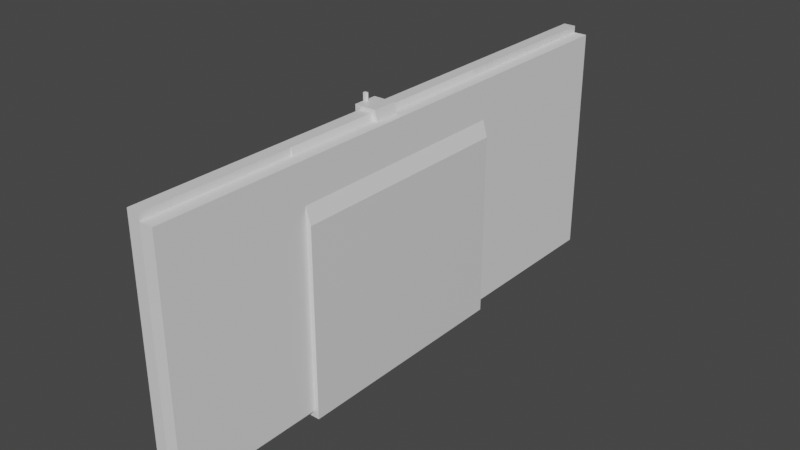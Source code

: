 # Source: watch-mount-v2.blend  (saved by Blender 4.1.24; exported with 4.5.12 LTS)
import bpy
from mathutils import Matrix  # noqa: F401  (used for matrix-valued properties, if any)

bpy.ops.wm.read_factory_settings(use_empty=True)
scene = bpy.context.scene
scene.name = 'Scene'

# ---- materials (node trees are filled in below, after node groups)
mat_material = bpy.data.materials.new('Material')
mat_material.alpha_threshold = 0.0
mat_material.use_transparent_shadow = False
mat_material.line_color = (0.0, 0.0, 0.0, 1.0)

# ---- material node trees
mat_material.use_nodes = True; mat_material.node_tree.nodes.clear()
_N = mat_material.node_tree.nodes; _L = mat_material.node_tree.links
n0 = _N.new('ShaderNodeOutputMaterial'); n0.name = 'Material Output'; n0.location = (300, 300)
n1 = _N.new('ShaderNodeBsdfPrincipled'); n1.name = 'Principled BSDF'; n1.location = (10, 300)
n1.distribution = 'GGX'
n1.subsurface_method = 'RANDOM_WALK_SKIN'
n1.inputs[2].default_value = 0.4
n1.inputs[3].default_value = 1.45
n1.inputs[27].default_value = (0.0, 0.0, 0.0, 1.0)
n1.inputs[28].default_value = 1.0
_L.new(n1.outputs[0], n0.inputs[0])
n0.is_active_output = True

# ---- world
world_world = bpy.data.worlds.new('World'); scene.world = world_world
world_world.use_nodes = True; world_world.node_tree.nodes.clear()
_N = world_world.node_tree.nodes; _L = world_world.node_tree.links
n0 = _N.new('ShaderNodeOutputWorld'); n0.name = 'World Output'; n0.location = (300, 300)
n1 = _N.new('ShaderNodeBackground'); n1.name = 'Background'; n1.location = (10, 300)
n1.inputs[0].default_value = (0.05088, 0.05088, 0.05088, 1.0)
_L.new(n1.outputs[0], n0.inputs[0])
n0.is_active_output = True
world_world.color = (0.05088, 0.05088, 0.05088)
world_world.use_sun_shadow = False
world_world.sun_shadow_jitter_overblur = 0.0

# ---- meshes
me_cube = bpy.data.meshes.new('Cube')
me_cube.from_pydata([(0.9207, 0.3, 1.0), (1.732, 0.3, -5.0), (0.9207, -0.3, 1.0), (1.732, -0.3, -5.0), (-1.0, 0.3, 1.0), (-1.0, 0.3, -5.0), (-1.0, -0.3, 1.0), (-1.0, -0.3, -5.0), (1.625, 0.2669, 1.22)], [], [(0, 4, 6, 2), (3, 2, 6, 7), (7, 6, 4, 5), (5, 1, 3, 7), (1, 0, 2, 3), (5, 4, 0, 1)])
_uv = me_cube.uv_layers.new(name='UVMap')
_uv.uv.foreach_set('vector', [0.625, 0.5, 0.875, 0.5, 0.875, 0.75, 0.625, 0.75, 0.375, 0.75, 0.625, 0.75, 0.625, 1.0, 0.375, 1.0, 0.375, 0.0, 0.625, 0.0, 0.625, 0.25, 0.375, 0.25, 0.125, 0.5, 0.375, 0.5, 0.375, 0.75, 0.125, 0.75, 0.375, 0.5, 0.625, 0.5, 0.625, 0.75, 0.375, 0.75, 0.375, 0.25, 0.625, 0.25, 0.625, 0.5, 0.375, 0.5])
me_cube.materials.append(mat_material)
me_cube.use_mirror_vertex_groups = False
me_cube.update()
me_cube_005 = bpy.data.meshes.new('Cube.005')
me_cube_005.from_pydata([(1.0, 1.0, 1.0), (1.0, 1.0, -1.0), (1.0, -0.8333, 1.0), (1.0, -0.8333, -1.0), (-1.0, 1.0, 1.0), (-1.0, 1.0, -1.0), (-1.0, -0.8333, 1.0), (-1.0, -0.8333, -1.0), (1.0, 1.0, -1.0), (1.0, -0.8333, -1.0)], [(9, 8)], [(0, 4, 6, 2), (3, 2, 6, 7), (7, 6, 4, 5), (5, 1, 3, 7), (1, 0, 2, 3), (5, 4, 0, 1)])
_uv = me_cube_005.uv_layers.new(name='UVMap')
_uv.uv.foreach_set('vector', [0.625, 0.5, 0.875, 0.5, 0.875, 0.75, 0.625, 0.75, 0.375, 0.75, 0.625, 0.75, 0.625, 1.0, 0.375, 1.0, 0.375, 0.0, 0.625, 0.0, 0.625, 0.25, 0.375, 0.25, 0.125, 0.5, 0.375, 0.5, 0.375, 0.75, 0.125, 0.75, 0.375, 0.5, 0.625, 0.5, 0.625, 0.75, 0.375, 0.75, 0.375, 0.25, 0.625, 0.25, 0.625, 0.5, 0.375, 0.5])
me_cube_005.materials.append(mat_material)
me_cube_005.use_mirror_vertex_groups = False
me_cube_005.update()
me_cube_006 = bpy.data.meshes.new('Cube.006')
me_cube_006.from_pydata([(1.0, 1.0, 1.0), (1.0, 1.0, -1.0), (1.0, -0.8333, 1.0), (1.0, -0.8333, -1.0), (-1.0, 1.0, 1.0), (-1.0, 1.0, -1.0), (-1.0, -0.8333, 1.0), (-1.0, -0.8333, -1.0), (1.0, 1.0, -1.0), (1.0, -0.8333, -1.0)], [(9, 8)], [(0, 4, 6, 2), (3, 2, 6, 7), (7, 6, 4, 5), (5, 1, 3, 7), (1, 0, 2, 3), (5, 4, 0, 1)])
_uv = me_cube_006.uv_layers.new(name='UVMap')
_uv.uv.foreach_set('vector', [0.625, 0.5, 0.875, 0.5, 0.875, 0.75, 0.625, 0.75, 0.375, 0.75, 0.625, 0.75, 0.625, 1.0, 0.375, 1.0, 0.375, 0.0, 0.625, 0.0, 0.625, 0.25, 0.375, 0.25, 0.125, 0.5, 0.375, 0.5, 0.375, 0.75, 0.125, 0.75, 0.375, 0.5, 0.625, 0.5, 0.625, 0.75, 0.375, 0.75, 0.375, 0.25, 0.625, 0.25, 0.625, 0.5, 0.375, 0.5])
me_cube_006.materials.append(mat_material)
me_cube_006.use_mirror_vertex_groups = False
me_cube_006.update()
me_cube_007 = bpy.data.meshes.new('Cube.007')
me_cube_007.from_pydata([(-0.034, -0.034, -0.034), (-0.034, -0.034, 0.034), (-0.034, 0.034, -0.034), (-0.034, 0.034, 0.034), (0.034, -0.034, -0.034), (-0.034, -0.034, 0.034), (0.034, 0.034, -0.034), (-0.034, 0.034, 0.034)], [], [(0, 1, 3, 2), (2, 3, 7, 6), (6, 7, 5, 4), (4, 5, 1, 0), (2, 6, 4, 0), (7, 3, 1, 5)])
_uv = me_cube_007.uv_layers.new(name='UVMap')
_uv.uv.foreach_set('vector', [0.375, 0.0, 0.625, 0.0, 0.625, 0.25, 0.375, 0.25, 0.375, 0.25, 0.625, 0.25, 0.625, 0.5, 0.375, 0.5, 0.375, 0.5, 0.625, 0.5, 0.625, 0.75, 0.375, 0.75, 0.375, 0.75, 0.625, 0.75, 0.625, 1.0, 0.375, 1.0, 0.125, 0.5, 0.375, 0.5, 0.375, 0.75, 0.125, 0.75, 0.625, 0.5, 0.875, 0.5, 0.875, 0.75, 0.625, 0.75])
me_cube_007.update()
me_cylinder_002 = bpy.data.meshes.new('Cylinder.002')
me_cylinder_002.from_pydata([(0.0, 0.01385, -0.003325), (0.0, 0.01385, 0.003325), (0.0006793, 0.01383, -0.003325), (0.0006793, 0.01383, 0.003325), (0.001357, 0.01378, -0.003325), (0.001357, 0.01378, 0.003325), (0.002031, 0.0137, -0.003325), (0.002031, 0.0137, 0.003325), (0.002701, 0.01358, -0.003325), (0.002701, 0.01358, 0.003325), (0.003364, 0.01343, -0.003325), (0.003364, 0.01343, 0.003325), (0.004019, 0.01325, -0.003325), (0.004019, 0.01325, 0.003325), (0.004664, 0.01304, -0.003325), (0.004664, 0.01304, 0.003325), (0.005298, 0.01279, -0.003325), (0.005298, 0.01279, 0.003325), (0.00592, 0.01252, -0.003325), (0.00592, 0.01252, 0.003325), (0.006526, 0.01221, -0.003325), (0.006526, 0.01221, 0.003325), (0.007118, 0.01188, -0.003325), (0.007118, 0.01188, 0.003325), (0.007692, 0.01151, -0.003325), (0.007692, 0.01151, 0.003325), (0.008247, 0.01112, -0.003325), (0.008247, 0.01112, 0.003325), (0.008783, 0.0107, -0.003325), (0.008783, 0.0107, 0.003325), (0.009298, 0.01026, -0.003325), (0.009298, 0.01026, 0.003325), (0.00979, 0.00979, -0.003325), (0.00979, 0.00979, 0.003325), (0.01026, 0.009298, -0.003325), (0.01026, 0.009298, 0.003325), (0.0107, 0.008783, -0.003325), (0.0107, 0.008783, 0.003325), (0.01112, 0.008247, -0.003325), (0.01112, 0.008247, 0.003325), (0.01151, 0.007692, -0.003325), (0.01151, 0.007692, 0.003325), (0.01188, 0.007118, -0.003325), (0.01188, 0.007118, 0.003325), (0.01221, 0.006526, -0.003325), (0.01221, 0.006526, 0.003325), (0.01252, 0.00592, -0.003325), (0.01252, 0.00592, 0.003325), (0.01279, 0.005298, -0.003325), (0.01279, 0.005298, 0.003325), (0.01304, 0.004664, -0.003325), (0.01304, 0.004664, 0.003325), (0.01325, 0.004019, -0.003325), (0.01325, 0.004019, 0.003325), (0.01343, 0.003364, -0.003325), (0.01343, 0.003364, 0.003325), (0.01358, 0.002701, -0.003325), (0.01358, 0.002701, 0.003325), (0.0137, 0.002031, -0.003325), (0.0137, 0.002031, 0.003325), (0.01378, 0.001357, -0.003325), (0.01378, 0.001357, 0.003325), (0.01383, 0.0006793, -0.003325), (0.01383, 0.0006793, 0.003325), (0.01385, 0.0, -0.003325), (0.01385, 0.0, 0.003325), (0.01383, -0.0006793, -0.003325), (0.01383, -0.0006793, 0.003325), (0.01378, -0.001357, -0.003325), (0.01378, -0.001357, 0.003325), (0.0137, -0.002031, -0.003325), (0.0137, -0.002031, 0.003325), (0.01358, -0.002701, -0.003325), (0.01358, -0.002701, 0.003325), (0.01343, -0.003364, -0.003325), (0.01343, -0.003364, 0.003325), (0.01325, -0.004019, -0.003325), (0.01325, -0.004019, 0.003325), (0.01304, -0.004664, -0.003325), (0.01304, -0.004664, 0.003325), (0.01279, -0.005298, -0.003325), (0.01279, -0.005298, 0.003325), (0.01252, -0.00592, -0.003325), (0.01252, -0.00592, 0.003325), (0.01221, -0.006526, -0.003325), (0.01221, -0.006526, 0.003325), (0.01188, -0.007118, -0.003325), (0.01188, -0.007118, 0.003325), (0.01151, -0.007692, -0.003325), (0.01151, -0.007692, 0.003325), (0.01112, -0.008247, -0.003325), (0.01112, -0.008247, 0.003325), (0.0107, -0.008783, -0.003325), (0.0107, -0.008783, 0.003325), (0.01026, -0.009298, -0.003325), (0.01026, -0.009298, 0.003325), (0.00979, -0.00979, -0.003325), (0.00979, -0.00979, 0.003325), (0.009298, -0.01026, -0.003325), (0.009298, -0.01026, 0.003325), (0.008783, -0.0107, -0.003325), (0.008783, -0.0107, 0.003325), (0.008247, -0.01112, -0.003325), (0.008247, -0.01112, 0.003325), (0.007692, -0.01151, -0.003325), (0.007692, -0.01151, 0.003325), (0.007118, -0.01188, -0.003325), (0.007118, -0.01188, 0.003325), (0.006526, -0.01221, -0.003325), (0.006526, -0.01221, 0.003325), (0.00592, -0.01252, -0.003325), (0.00592, -0.01252, 0.003325), (0.005298, -0.01279, -0.003325), (0.005298, -0.01279, 0.003325), (0.004664, -0.01304, -0.003325), (0.004664, -0.01304, 0.003325), (0.004019, -0.01325, -0.003325), (0.004019, -0.01325, 0.003325), (0.003364, -0.01343, -0.003325), (0.003364, -0.01343, 0.003325), (0.002701, -0.01358, -0.003325), (0.002701, -0.01358, 0.003325), (0.002031, -0.0137, -0.003325), (0.002031, -0.0137, 0.003325), (0.001357, -0.01378, -0.003325), (0.001357, -0.01378, 0.003325), (0.0006793, -0.01383, -0.003325), (0.0006793, -0.01383, 0.003325), (0.0, -0.01385, -0.003325), (0.0, -0.01385, 0.003325), (-0.0006793, -0.01383, -0.003325), (-0.0006793, -0.01383, 0.003325), (-0.001357, -0.01378, -0.003325), (-0.001357, -0.01378, 0.003325), (-0.002031, -0.0137, -0.003325), (-0.002031, -0.0137, 0.003325), (-0.002701, -0.01358, -0.003325), (-0.002701, -0.01358, 0.003325), (-0.003364, -0.01343, -0.003325), (-0.003364, -0.01343, 0.003325), (-0.004019, -0.01325, -0.003325), (-0.004019, -0.01325, 0.003325), (-0.004664, -0.01304, -0.003325), (-0.004664, -0.01304, 0.003325), (-0.005298, -0.01279, -0.003325), (-0.005298, -0.01279, 0.003325), (-0.00592, -0.01252, -0.003325), (-0.00592, -0.01252, 0.003325), (-0.006526, -0.01221, -0.003325), (-0.006526, -0.01221, 0.003325), (-0.007118, -0.01188, -0.003325), (-0.007118, -0.01188, 0.003325), (-0.007692, -0.01151, -0.003325), (-0.007692, -0.01151, 0.003325), (-0.008247, -0.01112, -0.003325), (-0.008247, -0.01112, 0.003325), (-0.008783, -0.0107, -0.003325), (-0.008783, -0.0107, 0.003325), (-0.009298, -0.01026, -0.003325), (-0.009298, -0.01026, 0.003325), (-0.00979, -0.00979, -0.003325), (-0.00979, -0.00979, 0.003325), (-0.01026, -0.009298, -0.003325), (-0.01026, -0.009298, 0.003325), (-0.0107, -0.008783, -0.003325), (-0.0107, -0.008783, 0.003325), (-0.01112, -0.008247, -0.003325), (-0.01112, -0.008247, 0.003325), (-0.01151, -0.007692, -0.003325), (-0.01151, -0.007692, 0.003325), (-0.01188, -0.007118, -0.003325), (-0.01188, -0.007118, 0.003325), (-0.01221, -0.006526, -0.003325), (-0.01221, -0.006526, 0.003325), (-0.01252, -0.00592, -0.003325), (-0.01252, -0.00592, 0.003325), (-0.01279, -0.005298, -0.003325), (-0.01279, -0.005298, 0.003325), (-0.01304, -0.004664, -0.003325), (-0.01304, -0.004664, 0.003325), (-0.01325, -0.004019, -0.003325), (-0.01325, -0.004019, 0.003325), (-0.01343, -0.003364, -0.003325), (-0.01343, -0.003364, 0.003325), (-0.01358, -0.002701, -0.003325), (-0.01358, -0.002701, 0.003325), (-0.0137, -0.002031, -0.003325), (-0.0137, -0.002031, 0.003325), (-0.01378, -0.001357, -0.003325), (-0.01378, -0.001357, 0.003325), (-0.01383, -0.0006793, -0.003325), (-0.01383, -0.0006793, 0.003325), (-0.01385, 0.0, -0.003325), (-0.01385, 0.0, 0.003325), (-0.01383, 0.0006793, -0.003325), (-0.01383, 0.0006793, 0.003325), (-0.01378, 0.001357, -0.003325), (-0.01378, 0.001357, 0.003325), (-0.0137, 0.002031, -0.003325), (-0.0137, 0.002031, 0.003325), (-0.01358, 0.002701, -0.003325), (-0.01358, 0.002701, 0.003325), (-0.01343, 0.003364, -0.003325), (-0.01343, 0.003364, 0.003325), (-0.01325, 0.004019, -0.003325), (-0.01325, 0.004019, 0.003325), (-0.01304, 0.004664, -0.003325), (-0.01304, 0.004664, 0.003325), (-0.01279, 0.005298, -0.003325), (-0.01279, 0.005298, 0.003325), (-0.01252, 0.00592, -0.003325), (-0.01252, 0.00592, 0.003325), (-0.01221, 0.006526, -0.003325), (-0.01221, 0.006526, 0.003325), (-0.01188, 0.007118, -0.003325), (-0.01188, 0.007118, 0.003325), (-0.01151, 0.007692, -0.003325), (-0.01151, 0.007692, 0.003325), (-0.01112, 0.008247, -0.003325), (-0.01112, 0.008247, 0.003325), (-0.0107, 0.008783, -0.003325), (-0.0107, 0.008783, 0.003325), (-0.01026, 0.009298, -0.003325), (-0.01026, 0.009298, 0.003325), (-0.00979, 0.00979, -0.003325), (-0.00979, 0.00979, 0.003325), (-0.009298, 0.01026, -0.003325), (-0.009298, 0.01026, 0.003325), (-0.008783, 0.0107, -0.003325), (-0.008783, 0.0107, 0.003325), (-0.008247, 0.01112, -0.003325), (-0.008247, 0.01112, 0.003325), (-0.007692, 0.01151, -0.003325), (-0.007692, 0.01151, 0.003325), (-0.007118, 0.01188, -0.003325), (-0.007118, 0.01188, 0.003325), (-0.006526, 0.01221, -0.003325), (-0.006526, 0.01221, 0.003325), (-0.00592, 0.01252, -0.003325), (-0.00592, 0.01252, 0.003325), (-0.005298, 0.01279, -0.003325), (-0.005298, 0.01279, 0.003325), (-0.004664, 0.01304, -0.003325), (-0.004664, 0.01304, 0.003325), (-0.004019, 0.01325, -0.003325), (-0.004019, 0.01325, 0.003325), (-0.003364, 0.01343, -0.003325), (-0.003364, 0.01343, 0.003325), (-0.002701, 0.01358, -0.003325), (-0.002701, 0.01358, 0.003325), (-0.002031, 0.0137, -0.003325), (-0.002031, 0.0137, 0.003325), (-0.001357, 0.01378, -0.003325), (-0.001357, 0.01378, 0.003325), (-0.0006793, 0.01383, -0.003325), (-0.0006793, 0.01383, 0.003325)], [], [(0, 1, 3, 2), (2, 3, 5, 4), (4, 5, 7, 6), (6, 7, 9, 8), (8, 9, 11, 10), (10, 11, 13, 12), (12, 13, 15, 14), (14, 15, 17, 16), (16, 17, 19, 18), (18, 19, 21, 20), (20, 21, 23, 22), (22, 23, 25, 24), (24, 25, 27, 26), (26, 27, 29, 28), (28, 29, 31, 30), (30, 31, 33, 32), (32, 33, 35, 34), (34, 35, 37, 36), (36, 37, 39, 38), (38, 39, 41, 40), (40, 41, 43, 42), (42, 43, 45, 44), (44, 45, 47, 46), (46, 47, 49, 48), (48, 49, 51, 50), (50, 51, 53, 52), (52, 53, 55, 54), (54, 55, 57, 56), (56, 57, 59, 58), (58, 59, 61, 60), (60, 61, 63, 62), (62, 63, 65, 64), (64, 65, 67, 66), (66, 67, 69, 68), (68, 69, 71, 70), (70, 71, 73, 72), (72, 73, 75, 74), (74, 75, 77, 76), (76, 77, 79, 78), (78, 79, 81, 80), (80, 81, 83, 82), (82, 83, 85, 84), (84, 85, 87, 86), (86, 87, 89, 88), (88, 89, 91, 90), (90, 91, 93, 92), (92, 93, 95, 94), (94, 95, 97, 96), (96, 97, 99, 98), (98, 99, 101, 100), (100, 101, 103, 102), (102, 103, 105, 104), (104, 105, 107, 106), (106, 107, 109, 108), (108, 109, 111, 110), (110, 111, 113, 112), (112, 113, 115, 114), (114, 115, 117, 116), (116, 117, 119, 118), (118, 119, 121, 120), (120, 121, 123, 122), (122, 123, 125, 124), (124, 125, 127, 126), (126, 127, 129, 128), (128, 129, 131, 130), (130, 131, 133, 132), (132, 133, 135, 134), (134, 135, 137, 136), (136, 137, 139, 138), (138, 139, 141, 140), (140, 141, 143, 142), (142, 143, 145, 144), (144, 145, 147, 146), (146, 147, 149, 148), (148, 149, 151, 150), (150, 151, 153, 152), (152, 153, 155, 154), (154, 155, 157, 156), (156, 157, 159, 158), (158, 159, 161, 160), (160, 161, 163, 162), (162, 163, 165, 164), (164, 165, 167, 166), (166, 167, 169, 168), (168, 169, 171, 170), (170, 171, 173, 172), (172, 173, 175, 174), (174, 175, 177, 176), (176, 177, 179, 178), (178, 179, 181, 180), (180, 181, 183, 182), (182, 183, 185, 184), (184, 185, 187, 186), (186, 187, 189, 188), (188, 189, 191, 190), (190, 191, 193, 192), (192, 193, 195, 194), (194, 195, 197, 196), (196, 197, 199, 198), (198, 199, 201, 200), (200, 201, 203, 202), (202, 203, 205, 204), (204, 205, 207, 206), (206, 207, 209, 208), (208, 209, 211, 210), (210, 211, 213, 212), (212, 213, 215, 214), (214, 215, 217, 216), (216, 217, 219, 218), (218, 219, 221, 220), (220, 221, 223, 222), (222, 223, 225, 224), (224, 225, 227, 226), (226, 227, 229, 228), (228, 229, 231, 230), (230, 231, 233, 232), (232, 233, 235, 234), (234, 235, 237, 236), (236, 237, 239, 238), (238, 239, 241, 240), (240, 241, 243, 242), (242, 243, 245, 244), (244, 245, 247, 246), (246, 247, 249, 248), (248, 249, 251, 250), (250, 251, 253, 252), (3, 1, 255, 253, 251, 249, 247, 245, 243, 241, 239, 237, 235, 233, 231, 229, 227, 225, 223, 221, 219, 217, 215, 213, 211, 209, 207, 205, 203, 201, 199, 197, 195, 193, 191, 189, 187, 185, 183, 181, 179, 177, 175, 173, 171, 169, 167, 165, 163, 161, 159, 157, 155, 153, 151, 149, 147, 145, 143, 141, 139, 137, 135, 133, 131, 129, 127, 125, 123, 121, 119, 117, 115, 113, 111, 109, 107, 105, 103, 101, 99, 97, 95, 93, 91, 89, 87, 85, 83, 81, 79, 77, 75, 73, 71, 69, 67, 65, 63, 61, 59, 57, 55, 53, 51, 49, 47, 45, 43, 41, 39, 37, 35, 33, 31, 29, 27, 25, 23, 21, 19, 17, 15, 13, 11, 9, 7, 5), (252, 253, 255, 254), (254, 255, 1, 0), (0, 2, 4, 6, 8, 10, 12, 14, 16, 18, 20, 22, 24, 26, 28, 30, 32, 34, 36, 38, 40, 42, 44, 46, 48, 50, 52, 54, 56, 58, 60, 62, 64, 66, 68, 70, 72, 74, 76, 78, 80, 82, 84, 86, 88, 90, 92, 94, 96, 98, 100, 102, 104, 106, 108, 110, 112, 114, 116, 118, 120, 122, 124, 126, 128, 130, 132, 134, 136, 138, 140, 142, 144, 146, 148, 150, 152, 154, 156, 158, 160, 162, 164, 166, 168, 170, 172, 174, 176, 178, 180, 182, 184, 186, 188, 190, 192, 194, 196, 198, 200, 202, 204, 206, 208, 210, 212, 214, 216, 218, 220, 222, 224, 226, 228, 230, 232, 234, 236, 238, 240, 242, 244, 246, 248, 250, 252, 254)])
_uv = me_cylinder_002.uv_layers.new(name='UVMap')
_uv.uv.foreach_set('vector', [1.0, 0.5, 1.0, 1.0, 0.9922, 1.0, 0.9922, 0.5, 0.9922, 0.5, 0.9922, 1.0, 0.9844, 1.0, 0.9844, 0.5, 0.9844, 0.5, 0.9844, 1.0, 0.9766, 1.0, 0.9766, 0.5, 0.9766, 0.5, 0.9766, 1.0, 0.9688, 1.0, 0.9688, 0.5, 0.9688, 0.5, 0.9688, 1.0, 0.9609, 1.0, 0.9609, 0.5, 0.9609, 0.5, 0.9609, 1.0, 0.9531, 1.0, 0.9531, 0.5, 0.9531, 0.5, 0.9531, 1.0, 0.9453, 1.0, 0.9453, 0.5, 0.9453, 0.5, 0.9453, 1.0, 0.9375, 1.0, 0.9375, 0.5, 0.9375, 0.5, 0.9375, 1.0, 0.9297, 1.0, 0.9297, 0.5, 0.9297, 0.5, 0.9297, 1.0, 0.9219, 1.0, 0.9219, 0.5, 0.9219, 0.5, 0.9219, 1.0, 0.9141, 1.0, 0.9141, 0.5, 0.9141, 0.5, 0.9141, 1.0, 0.9062, 1.0, 0.9062, 0.5, 0.9062, 0.5, 0.9062, 1.0, 0.8984, 1.0, 0.8984, 0.5, 0.8984, 0.5, 0.8984, 1.0, 0.8906, 1.0, 0.8906, 0.5, 0.8906, 0.5, 0.8906, 1.0, 0.8828, 1.0, 0.8828, 0.5, 0.8828, 0.5, 0.8828, 1.0, 0.875, 1.0, 0.875, 0.5, 0.875, 0.5, 0.875, 1.0, 0.8672, 1.0, 0.8672, 0.5, 0.8672, 0.5, 0.8672, 1.0, 0.8594, 1.0, 0.8594, 0.5, 0.8594, 0.5, 0.8594, 1.0, 0.8516, 1.0, 0.8516, 0.5, 0.8516, 0.5, 0.8516, 1.0, 0.8438, 1.0, 0.8438, 0.5, 0.8438, 0.5, 0.8438, 1.0, 0.8359, 1.0, 0.8359, 0.5, 0.8359, 0.5, 0.8359, 1.0, 0.8281, 1.0, 0.8281, 0.5, 0.8281, 0.5, 0.8281, 1.0, 0.8203, 1.0, 0.8203, 0.5, 0.8203, 0.5, 0.8203, 1.0, 0.8125, 1.0, 0.8125, 0.5, 0.8125, 0.5, 0.8125, 1.0, 0.8047, 1.0, 0.8047, 0.5, 0.8047, 0.5, 0.8047, 1.0, 0.7969, 1.0, 0.7969, 0.5, 0.7969, 0.5, 0.7969, 1.0, 0.7891, 1.0, 0.7891, 0.5, 0.7891, 0.5, 0.7891, 1.0, 0.7812, 1.0, 0.7812, 0.5, 0.7812, 0.5, 0.7812, 1.0, 0.7734, 1.0, 0.7734, 0.5, 0.7734, 0.5, 0.7734, 1.0, 0.7656, 1.0, 0.7656, 0.5, 0.7656, 0.5, 0.7656, 1.0, 0.7578, 1.0, 0.7578, 0.5, 0.7578, 0.5, 0.7578, 1.0, 0.75, 1.0, 0.75, 0.5, 0.75, 0.5, 0.75, 1.0, 0.7422, 1.0, 0.7422, 0.5, 0.7422, 0.5, 0.7422, 1.0, 0.7344, 1.0, 0.7344, 0.5, 0.7344, 0.5, 0.7344, 1.0, 0.7266, 1.0, 0.7266, 0.5, 0.7266, 0.5, 0.7266, 1.0, 0.7188, 1.0, 0.7188, 0.5, 0.7188, 0.5, 0.7188, 1.0, 0.7109, 1.0, 0.7109, 0.5, 0.7109, 0.5, 0.7109, 1.0, 0.7031, 1.0, 0.7031, 0.5, 0.7031, 0.5, 0.7031, 1.0, 0.6953, 1.0, 0.6953, 0.5, 0.6953, 0.5, 0.6953, 1.0, 0.6875, 1.0, 0.6875, 0.5, 0.6875, 0.5, 0.6875, 1.0, 0.6797, 1.0, 0.6797, 0.5, 0.6797, 0.5, 0.6797, 1.0, 0.6719, 1.0, 0.6719, 0.5, 0.6719, 0.5, 0.6719, 1.0, 0.6641, 1.0, 0.6641, 0.5, 0.6641, 0.5, 0.6641, 1.0, 0.6562, 1.0, 0.6562, 0.5, 0.6562, 0.5, 0.6562, 1.0, 0.6484, 1.0, 0.6484, 0.5, 0.6484, 0.5, 0.6484, 1.0, 0.6406, 1.0, 0.6406, 0.5, 0.6406, 0.5, 0.6406, 1.0, 0.6328, 1.0, 0.6328, 0.5, 0.6328, 0.5, 0.6328, 1.0, 0.625, 1.0, 0.625, 0.5, 0.625, 0.5, 0.625, 1.0, 0.6172, 1.0, 0.6172, 0.5, 0.6172, 0.5, 0.6172, 1.0, 0.6094, 1.0, 0.6094, 0.5, 0.6094, 0.5, 0.6094, 1.0, 0.6016, 1.0, 0.6016, 0.5, 0.6016, 0.5, 0.6016, 1.0, 0.5938, 1.0, 0.5938, 0.5, 0.5938, 0.5, 0.5938, 1.0, 0.5859, 1.0, 0.5859, 0.5, 0.5859, 0.5, 0.5859, 1.0, 0.5781, 1.0, 0.5781, 0.5, 0.5781, 0.5, 0.5781, 1.0, 0.5703, 1.0, 0.5703, 0.5, 0.5703, 0.5, 0.5703, 1.0, 0.5625, 1.0, 0.5625, 0.5, 0.5625, 0.5, 0.5625, 1.0, 0.5547, 1.0, 0.5547, 0.5, 0.5547, 0.5, 0.5547, 1.0, 0.5469, 1.0, 0.5469, 0.5, 0.5469, 0.5, 0.5469, 1.0, 0.5391, 1.0, 0.5391, 0.5, 0.5391, 0.5, 0.5391, 1.0, 0.5312, 1.0, 0.5312, 0.5, 0.5312, 0.5, 0.5312, 1.0, 0.5234, 1.0, 0.5234, 0.5, 0.5234, 0.5, 0.5234, 1.0, 0.5156, 1.0, 0.5156, 0.5, 0.5156, 0.5, 0.5156, 1.0, 0.5078, 1.0, 0.5078, 0.5, 0.5078, 0.5, 0.5078, 1.0, 0.5, 1.0, 0.5, 0.5, 0.5, 0.5, 0.5, 1.0, 0.4922, 1.0, 0.4922, 0.5, 0.4922, 0.5, 0.4922, 1.0, 0.4844, 1.0, 0.4844, 0.5, 0.4844, 0.5, 0.4844, 1.0, 0.4766, 1.0, 0.4766, 0.5, 0.4766, 0.5, 0.4766, 1.0, 0.4688, 1.0, 0.4688, 0.5, 0.4688, 0.5, 0.4688, 1.0, 0.4609, 1.0, 0.4609, 0.5, 0.4609, 0.5, 0.4609, 1.0, 0.4531, 1.0, 0.4531, 0.5, 0.4531, 0.5, 0.4531, 1.0, 0.4453, 1.0, 0.4453, 0.5, 0.4453, 0.5, 0.4453, 1.0, 0.4375, 1.0, 0.4375, 0.5, 0.4375, 0.5, 0.4375, 1.0, 0.4297, 1.0, 0.4297, 0.5, 0.4297, 0.5, 0.4297, 1.0, 0.4219, 1.0, 0.4219, 0.5, 0.4219, 0.5, 0.4219, 1.0, 0.4141, 1.0, 0.4141, 0.5, 0.4141, 0.5, 0.4141, 1.0, 0.4062, 1.0, 0.4062, 0.5, 0.4062, 0.5, 0.4062, 1.0, 0.3984, 1.0, 0.3984, 0.5, 0.3984, 0.5, 0.3984, 1.0, 0.3906, 1.0, 0.3906, 0.5, 0.3906, 0.5, 0.3906, 1.0, 0.3828, 1.0, 0.3828, 0.5, 0.3828, 0.5, 0.3828, 1.0, 0.375, 1.0, 0.375, 0.5, 0.375, 0.5, 0.375, 1.0, 0.3672, 1.0, 0.3672, 0.5, 0.3672, 0.5, 0.3672, 1.0, 0.3594, 1.0, 0.3594, 0.5, 0.3594, 0.5, 0.3594, 1.0, 0.3516, 1.0, 0.3516, 0.5, 0.3516, 0.5, 0.3516, 1.0, 0.3438, 1.0, 0.3438, 0.5, 0.3438, 0.5, 0.3438, 1.0, 0.3359, 1.0, 0.3359, 0.5, 0.3359, 0.5, 0.3359, 1.0, 0.3281, 1.0, 0.3281, 0.5, 0.3281, 0.5, 0.3281, 1.0, 0.3203, 1.0, 0.3203, 0.5, 0.3203, 0.5, 0.3203, 1.0, 0.3125, 1.0, 0.3125, 0.5, 0.3125, 0.5, 0.3125, 1.0, 0.3047, 1.0, 0.3047, 0.5, 0.3047, 0.5, 0.3047, 1.0, 0.2969, 1.0, 0.2969, 0.5, 0.2969, 0.5, 0.2969, 1.0, 0.2891, 1.0, 0.2891, 0.5, 0.2891, 0.5, 0.2891, 1.0, 0.2812, 1.0, 0.2812, 0.5, 0.2812, 0.5, 0.2812, 1.0, 0.2734, 1.0, 0.2734, 0.5, 0.2734, 0.5, 0.2734, 1.0, 0.2656, 1.0, 0.2656, 0.5, 0.2656, 0.5, 0.2656, 1.0, 0.2578, 1.0, 0.2578, 0.5, 0.2578, 0.5, 0.2578, 1.0, 0.25, 1.0, 0.25, 0.5, 0.25, 0.5, 0.25, 1.0, 0.2422, 1.0, 0.2422, 0.5, 0.2422, 0.5, 0.2422, 1.0, 0.2344, 1.0, 0.2344, 0.5, 0.2344, 0.5, 0.2344, 1.0, 0.2266, 1.0, 0.2266, 0.5, 0.2266, 0.5, 0.2266, 1.0, 0.2188, 1.0, 0.2188, 0.5, 0.2188, 0.5, 0.2188, 1.0, 0.2109, 1.0, 0.2109, 0.5, 0.2109, 0.5, 0.2109, 1.0, 0.2031, 1.0, 0.2031, 0.5, 0.2031, 0.5, 0.2031, 1.0, 0.1953, 1.0, 0.1953, 0.5, 0.1953, 0.5, 0.1953, 1.0, 0.1875, 1.0, 0.1875, 0.5, 0.1875, 0.5, 0.1875, 1.0, 0.1797, 1.0, 0.1797, 0.5, 0.1797, 0.5, 0.1797, 1.0, 0.1719, 1.0, 0.1719, 0.5, 0.1719, 0.5, 0.1719, 1.0, 0.1641, 1.0, 0.1641, 0.5, 0.1641, 0.5, 0.1641, 1.0, 0.1562, 1.0, 0.1562, 0.5, 0.1562, 0.5, 0.1562, 1.0, 0.1484, 1.0, 0.1484, 0.5, 0.1484, 0.5, 0.1484, 1.0, 0.1406, 1.0, 0.1406, 0.5, 0.1406, 0.5, 0.1406, 1.0, 0.1328, 1.0, 0.1328, 0.5, 0.1328, 0.5, 0.1328, 1.0, 0.125, 1.0, 0.125, 0.5, 0.125, 0.5, 0.125, 1.0, 0.1172, 1.0, 0.1172, 0.5, 0.1172, 0.5, 0.1172, 1.0, 0.1094, 1.0, 0.1094, 0.5, 0.1094, 0.5, 0.1094, 1.0, 0.1016, 1.0, 0.1016, 0.5, 0.1016, 0.5, 0.1016, 1.0, 0.09375, 1.0, 0.09375, 0.5, 0.09375, 0.5, 0.09375, 1.0, 0.08594, 1.0, 0.08594, 0.5, 0.08594, 0.5, 0.08594, 1.0, 0.07812, 1.0, 0.07812, 0.5, 0.07812, 0.5, 0.07812, 1.0, 0.07031, 1.0, 0.07031, 0.5, 0.07031, 0.5, 0.07031, 1.0, 0.0625, 1.0, 0.0625, 0.5, 0.0625, 0.5, 0.0625, 1.0, 0.05469, 1.0, 0.05469, 0.5, 0.05469, 0.5, 0.05469, 1.0, 0.04688, 1.0, 0.04688, 0.5, 0.04688, 0.5, 0.04688, 1.0, 0.03906, 1.0, 0.03906, 0.5, 0.03906, 0.5, 0.03906, 1.0, 0.03125, 1.0, 0.03125, 0.5, 0.03125, 0.5, 0.03125, 1.0, 0.02344, 1.0, 0.02344, 0.5, 0.02344, 0.5, 0.02344, 1.0, 0.01562, 1.0, 0.01562, 0.5, 0.2618, 0.4897, 0.25, 0.49, 0.2382, 0.4897, 0.2265, 0.4888, 0.2148, 0.4874, 0.2032, 0.4854, 0.1917, 0.4828, 0.1803, 0.4797, 0.1691, 0.476, 0.1582, 0.4717, 0.1474, 0.467, 0.1369, 0.4617, 0.1266, 0.4559, 0.1167, 0.4496, 0.107, 0.4428, 0.09775, 0.4355, 0.08883, 0.4278, 0.08029, 0.4197, 0.07217, 0.4112, 0.06448, 0.4023, 0.05723, 0.393, 0.05045, 0.3833, 0.04415, 0.3734, 0.03834, 0.3631, 0.03304, 0.3526, 0.02827, 0.3418, 0.02403, 0.3309, 0.02033, 0.3197, 0.01719, 0.3083, 0.01461, 0.2968, 0.0126, 0.2852, 0.01116, 0.2735, 0.01029, 0.2618, 0.01, 0.25, 0.01029, 0.2382, 0.01116, 0.2265, 0.0126, 0.2148, 0.01461, 0.2032, 0.01719, 0.1917, 0.02033, 0.1803, 0.02403, 0.1691, 0.02827, 0.1582, 0.03304, 0.1474, 0.03834, 0.1369, 0.04415, 0.1266, 0.05045, 0.1167, 0.05723, 0.107, 0.06448, 0.09775, 0.07217, 0.08883, 0.08029, 0.08029, 0.08883, 0.07217, 0.09775, 0.06448, 0.107, 0.05723, 0.1167, 0.05045, 0.1266, 0.04415, 0.1369, 0.03834, 0.1474, 0.03304, 0.1582, 0.02827, 0.1691, 0.02403, 0.1803, 0.02033, 0.1917, 0.01719, 0.2032, 0.01461, 0.2148, 0.0126, 0.2265, 0.01116, 0.2382, 0.01029, 0.25, 0.01, 0.2618, 0.01029, 0.2735, 0.01116, 0.2852, 0.0126, 0.2968, 0.01461, 0.3083, 0.01719, 0.3197, 0.02033, 0.3309, 0.02403, 0.3418, 0.02827, 0.3526, 0.03304, 0.3631, 0.03834, 0.3734, 0.04415, 0.3833, 0.05045, 0.393, 0.05723, 0.4023, 0.06448, 0.4112, 0.07217, 0.4197, 0.08029, 0.4278, 0.08883, 0.4355, 0.09775, 0.4428, 0.107, 0.4496, 0.1167, 0.4559, 0.1266, 0.4617, 0.1369, 0.467, 0.1474, 0.4717, 0.1582, 0.476, 0.1691, 0.4797, 0.1803, 0.4828, 0.1917, 0.4854, 0.2032, 0.4874, 0.2148, 0.4888, 0.2265, 0.4897, 0.2382, 0.49, 0.25, 0.4897, 0.2618, 0.4888, 0.2735, 0.4874, 0.2852, 0.4854, 0.2968, 0.4828, 0.3083, 0.4797, 0.3197, 0.476, 0.3309, 0.4717, 0.3418, 0.467, 0.3526, 0.4617, 0.3631, 0.4559, 0.3734, 0.4496, 0.3833, 0.4428, 0.393, 0.4355, 0.4023, 0.4278, 0.4112, 0.4197, 0.4197, 0.4112, 0.4278, 0.4023, 0.4355, 0.393, 0.4428, 0.3833, 0.4496, 0.3734, 0.4559, 0.3631, 0.4617, 0.3526, 0.467, 0.3418, 0.4717, 0.3309, 0.476, 0.3197, 0.4797, 0.3083, 0.4828, 0.2968, 0.4854, 0.2852, 0.4874, 0.2735, 0.4888, 0.01562, 0.5, 0.01562, 1.0, 0.007812, 1.0, 0.007812, 0.5, 0.007812, 0.5, 0.007812, 1.0, 0.0, 1.0, 0.0, 0.5, 0.75, 0.49, 0.7618, 0.4897, 0.7735, 0.4888, 0.7852, 0.4874, 0.7968, 0.4854, 0.8083, 0.4828, 0.8197, 0.4797, 0.8309, 0.476, 0.8418, 0.4717, 0.8526, 0.467, 0.8631, 0.4617, 0.8734, 0.4559, 0.8833, 0.4496, 0.893, 0.4428, 0.9023, 0.4355, 0.9112, 0.4278, 0.9197, 0.4197, 0.9278, 0.4112, 0.9355, 0.4023, 0.9428, 0.393, 0.9496, 0.3833, 0.9559, 0.3734, 0.9617, 0.3631, 0.967, 0.3526, 0.9717, 0.3418, 0.976, 0.3309, 0.9797, 0.3197, 0.9828, 0.3083, 0.9854, 0.2968, 0.9874, 0.2852, 0.9888, 0.2735, 0.9897, 0.2618, 0.99, 0.25, 0.9897, 0.2382, 0.9888, 0.2265, 0.9874, 0.2148, 0.9854, 0.2032, 0.9828, 0.1917, 0.9797, 0.1803, 0.976, 0.1691, 0.9717, 0.1582, 0.967, 0.1474, 0.9617, 0.1369, 0.9559, 0.1266, 0.9496, 0.1167, 0.9428, 0.107, 0.9355, 0.09775, 0.9278, 0.08883, 0.9197, 0.08029, 0.9112, 0.07217, 0.9023, 0.06448, 0.893, 0.05723, 0.8833, 0.05045, 0.8734, 0.04415, 0.8631, 0.03834, 0.8526, 0.03304, 0.8418, 0.02827, 0.8309, 0.02403, 0.8197, 0.02033, 0.8083, 0.01719, 0.7968, 0.01461, 0.7852, 0.0126, 0.7735, 0.01116, 0.7618, 0.01029, 0.75, 0.01, 0.7382, 0.01029, 0.7265, 0.01116, 0.7148, 0.0126, 0.7032, 0.01461, 0.6917, 0.01719, 0.6803, 0.02033, 0.6691, 0.02403, 0.6582, 0.02827, 0.6474, 0.03304, 0.6369, 0.03834, 0.6266, 0.04415, 0.6167, 0.05045, 0.607, 0.05723, 0.5977, 0.06448, 0.5888, 0.07217, 0.5803, 0.08029, 0.5722, 0.08883, 0.5645, 0.09775, 0.5572, 0.107, 0.5504, 0.1167, 0.5441, 0.1266, 0.5383, 0.1369, 0.533, 0.1474, 0.5283, 0.1582, 0.524, 0.1691, 0.5203, 0.1803, 0.5172, 0.1917, 0.5146, 0.2032, 0.5126, 0.2148, 0.5112, 0.2265, 0.5103, 0.2382, 0.51, 0.25, 0.5103, 0.2618, 0.5112, 0.2735, 0.5126, 0.2852, 0.5146, 0.2968, 0.5172, 0.3083, 0.5203, 0.3197, 0.524, 0.3309, 0.5283, 0.3418, 0.533, 0.3526, 0.5383, 0.3631, 0.5441, 0.3734, 0.5504, 0.3833, 0.5572, 0.393, 0.5645, 0.4023, 0.5722, 0.4112, 0.5803, 0.4197, 0.5888, 0.4278, 0.5977, 0.4355, 0.607, 0.4428, 0.6167, 0.4496, 0.6266, 0.4559, 0.6369, 0.4617, 0.6474, 0.467, 0.6582, 0.4717, 0.6691, 0.476, 0.6803, 0.4797, 0.6917, 0.4828, 0.7032, 0.4854, 0.7148, 0.4874, 0.7265, 0.4888, 0.7382, 0.4897])
me_cylinder_002.update()
me_cube_002 = bpy.data.meshes.new('Cube.002')
me_cube_002.from_pydata([(-0.001975, -0.001975, -0.001975), (-0.001975, -0.001975, 0.001975), (-0.001975, 0.001975, -0.001975), (-0.001975, 0.001975, 0.001975), (0.001975, -0.001975, -0.001975), (0.001975, -0.001975, 0.001975), (0.001975, 0.001975, -0.001975), (0.001975, 0.001975, 0.001975)], [], [(0, 1, 3, 2), (2, 3, 7, 6), (6, 7, 5, 4), (4, 5, 1, 0), (2, 6, 4, 0), (7, 3, 1, 5)])
_uv = me_cube_002.uv_layers.new(name='UVMap')
_uv.uv.foreach_set('vector', [0.375, 0.0, 0.625, 0.0, 0.625, 0.25, 0.375, 0.25, 0.375, 0.25, 0.625, 0.25, 0.625, 0.5, 0.375, 0.5, 0.375, 0.5, 0.625, 0.5, 0.625, 0.75, 0.375, 0.75, 0.375, 0.75, 0.625, 0.75, 0.625, 1.0, 0.375, 1.0, 0.125, 0.5, 0.375, 0.5, 0.375, 0.75, 0.125, 0.75, 0.625, 0.5, 0.875, 0.5, 0.875, 0.75, 0.625, 0.75])
me_cube_002.update()
me_cylinder_003 = bpy.data.meshes.new('Cylinder.003')
me_cylinder_003.from_pydata([(0.0, 0.01385, -0.003325), (0.0, 0.01385, 0.003325), (0.0006793, 0.01383, -0.003325), (0.0006793, 0.01383, 0.003325), (0.001357, 0.01378, -0.003325), (0.001357, 0.01378, 0.003325), (0.002031, 0.0137, -0.003325), (0.002031, 0.0137, 0.003325), (0.002701, 0.01358, -0.003325), (0.002701, 0.01358, 0.003325), (0.003364, 0.01343, -0.003325), (0.003364, 0.01343, 0.003325), (0.004019, 0.01325, -0.003325), (0.004019, 0.01325, 0.003325), (0.004664, 0.01304, -0.003325), (0.004664, 0.01304, 0.003325), (0.005298, 0.01279, -0.003325), (0.005298, 0.01279, 0.003325), (0.00592, 0.01252, -0.003325), (0.00592, 0.01252, 0.003325), (0.006526, 0.01221, -0.003325), (0.006526, 0.01221, 0.003325), (0.007118, 0.01188, -0.003325), (0.007118, 0.01188, 0.003325), (0.007692, 0.01151, -0.003325), (0.007692, 0.01151, 0.003325), (0.008247, 0.01112, -0.003325), (0.008247, 0.01112, 0.003325), (0.008783, 0.0107, -0.003325), (0.008783, 0.0107, 0.003325), (0.009298, 0.01026, -0.003325), (0.009298, 0.01026, 0.003325), (0.00979, 0.00979, -0.003325), (0.00979, 0.00979, 0.003325), (0.01026, 0.009298, -0.003325), (0.01026, 0.009298, 0.003325), (0.0107, 0.008783, -0.003325), (0.0107, 0.008783, 0.003325), (0.01112, 0.008247, -0.003325), (0.01112, 0.008247, 0.003325), (0.01151, 0.007692, -0.003325), (0.01151, 0.007692, 0.003325), (0.01188, 0.007118, -0.003325), (0.01188, 0.007118, 0.003325), (0.01221, 0.006526, -0.003325), (0.01221, 0.006526, 0.003325), (0.01252, 0.00592, -0.003325), (0.01252, 0.00592, 0.003325), (0.01279, 0.005298, -0.003325), (0.01279, 0.005298, 0.003325), (0.01304, 0.004664, -0.003325), (0.01304, 0.004664, 0.003325), (0.01325, 0.004019, -0.003325), (0.01325, 0.004019, 0.003325), (0.01343, 0.003364, -0.003325), (0.01343, 0.003364, 0.003325), (0.01358, 0.002701, -0.003325), (0.01358, 0.002701, 0.003325), (0.0137, 0.002031, -0.003325), (0.0137, 0.002031, 0.003325), (0.01378, 0.001357, -0.003325), (0.01378, 0.001357, 0.003325), (0.01383, 0.0006793, -0.003325), (0.01383, 0.0006793, 0.003325), (0.01385, 0.0, -0.003325), (0.01385, 0.0, 0.003325), (0.01383, -0.0006793, -0.003325), (0.01383, -0.0006793, 0.003325), (0.01378, -0.001357, -0.003325), (0.01378, -0.001357, 0.003325), (0.0137, -0.002031, -0.003325), (0.0137, -0.002031, 0.003325), (0.01358, -0.002701, -0.003325), (0.01358, -0.002701, 0.003325), (0.01343, -0.003364, -0.003325), (0.01343, -0.003364, 0.003325), (0.01325, -0.004019, -0.003325), (0.01325, -0.004019, 0.003325), (0.01304, -0.004664, -0.003325), (0.01304, -0.004664, 0.003325), (0.01279, -0.005298, -0.003325), (0.01279, -0.005298, 0.003325), (0.01252, -0.00592, -0.003325), (0.01252, -0.00592, 0.003325), (0.01221, -0.006526, -0.003325), (0.01221, -0.006526, 0.003325), (0.01188, -0.007118, -0.003325), (0.01188, -0.007118, 0.003325), (0.01151, -0.007692, -0.003325), (0.01151, -0.007692, 0.003325), (0.01112, -0.008247, -0.003325), (0.01112, -0.008247, 0.003325), (0.0107, -0.008783, -0.003325), (0.0107, -0.008783, 0.003325), (0.01026, -0.009298, -0.003325), (0.01026, -0.009298, 0.003325), (0.00979, -0.00979, -0.003325), (0.00979, -0.00979, 0.003325), (0.009298, -0.01026, -0.003325), (0.009298, -0.01026, 0.003325), (0.008783, -0.0107, -0.003325), (0.008783, -0.0107, 0.003325), (0.008247, -0.01112, -0.003325), (0.008247, -0.01112, 0.003325), (0.007692, -0.01151, -0.003325), (0.007692, -0.01151, 0.003325), (0.007118, -0.01188, -0.003325), (0.007118, -0.01188, 0.003325), (0.006526, -0.01221, -0.003325), (0.006526, -0.01221, 0.003325), (0.00592, -0.01252, -0.003325), (0.00592, -0.01252, 0.003325), (0.005298, -0.01279, -0.003325), (0.005298, -0.01279, 0.003325), (0.004664, -0.01304, -0.003325), (0.004664, -0.01304, 0.003325), (0.004019, -0.01325, -0.003325), (0.004019, -0.01325, 0.003325), (0.003364, -0.01343, -0.003325), (0.003364, -0.01343, 0.003325), (0.002701, -0.01358, -0.003325), (0.002701, -0.01358, 0.003325), (0.002031, -0.0137, -0.003325), (0.002031, -0.0137, 0.003325), (0.001357, -0.01378, -0.003325), (0.001357, -0.01378, 0.003325), (0.0006793, -0.01383, -0.003325), (0.0006793, -0.01383, 0.003325), (0.0, -0.01385, -0.003325), (0.0, -0.01385, 0.003325), (-0.0006793, -0.01383, -0.003325), (-0.0006793, -0.01383, 0.003325), (-0.001357, -0.01378, -0.003325), (-0.001357, -0.01378, 0.003325), (-0.002031, -0.0137, -0.003325), (-0.002031, -0.0137, 0.003325), (-0.002701, -0.01358, -0.003325), (-0.002701, -0.01358, 0.003325), (-0.003364, -0.01343, -0.003325), (-0.003364, -0.01343, 0.003325), (-0.004019, -0.01325, -0.003325), (-0.004019, -0.01325, 0.003325), (-0.004664, -0.01304, -0.003325), (-0.004664, -0.01304, 0.003325), (-0.005298, -0.01279, -0.003325), (-0.005298, -0.01279, 0.003325), (-0.00592, -0.01252, -0.003325), (-0.00592, -0.01252, 0.003325), (-0.006526, -0.01221, -0.003325), (-0.006526, -0.01221, 0.003325), (-0.007118, -0.01188, -0.003325), (-0.007118, -0.01188, 0.003325), (-0.007692, -0.01151, -0.003325), (-0.007692, -0.01151, 0.003325), (-0.008247, -0.01112, -0.003325), (-0.008247, -0.01112, 0.003325), (-0.008783, -0.0107, -0.003325), (-0.008783, -0.0107, 0.003325), (-0.009298, -0.01026, -0.003325), (-0.009298, -0.01026, 0.003325), (-0.00979, -0.00979, -0.003325), (-0.00979, -0.00979, 0.003325), (-0.01026, -0.009298, -0.003325), (-0.01026, -0.009298, 0.003325), (-0.0107, -0.008783, -0.003325), (-0.0107, -0.008783, 0.003325), (-0.01112, -0.008247, -0.003325), (-0.01112, -0.008247, 0.003325), (-0.01151, -0.007692, -0.003325), (-0.01151, -0.007692, 0.003325), (-0.01188, -0.007118, -0.003325), (-0.01188, -0.007118, 0.003325), (-0.01221, -0.006526, -0.003325), (-0.01221, -0.006526, 0.003325), (-0.01252, -0.00592, -0.003325), (-0.01252, -0.00592, 0.003325), (-0.01279, -0.005298, -0.003325), (-0.01279, -0.005298, 0.003325), (-0.01304, -0.004664, -0.003325), (-0.01304, -0.004664, 0.003325), (-0.01325, -0.004019, -0.003325), (-0.01325, -0.004019, 0.003325), (-0.01343, -0.003364, -0.003325), (-0.01343, -0.003364, 0.003325), (-0.01358, -0.002701, -0.003325), (-0.01358, -0.002701, 0.003325), (-0.0137, -0.002031, -0.003325), (-0.0137, -0.002031, 0.003325), (-0.01378, -0.001357, -0.003325), (-0.01378, -0.001357, 0.003325), (-0.01383, -0.0006793, -0.003325), (-0.01383, -0.0006793, 0.003325), (-0.01385, 0.0, -0.003325), (-0.01385, 0.0, 0.003325), (-0.01383, 0.0006793, -0.003325), (-0.01383, 0.0006793, 0.003325), (-0.01378, 0.001357, -0.003325), (-0.01378, 0.001357, 0.003325), (-0.0137, 0.002031, -0.003325), (-0.0137, 0.002031, 0.003325), (-0.01358, 0.002701, -0.003325), (-0.01358, 0.002701, 0.003325), (-0.01343, 0.003364, -0.003325), (-0.01343, 0.003364, 0.003325), (-0.01325, 0.004019, -0.003325), (-0.01325, 0.004019, 0.003325), (-0.01304, 0.004664, -0.003325), (-0.01304, 0.004664, 0.003325), (-0.01279, 0.005298, -0.003325), (-0.01279, 0.005298, 0.003325), (-0.01252, 0.00592, -0.003325), (-0.01252, 0.00592, 0.003325), (-0.01221, 0.006526, -0.003325), (-0.01221, 0.006526, 0.003325), (-0.01188, 0.007118, -0.003325), (-0.01188, 0.007118, 0.003325), (-0.01151, 0.007692, -0.003325), (-0.01151, 0.007692, 0.003325), (-0.01112, 0.008247, -0.003325), (-0.01112, 0.008247, 0.003325), (-0.0107, 0.008783, -0.003325), (-0.0107, 0.008783, 0.003325), (-0.01026, 0.009298, -0.003325), (-0.01026, 0.009298, 0.003325), (-0.00979, 0.00979, -0.003325), (-0.00979, 0.00979, 0.003325), (-0.009298, 0.01026, -0.003325), (-0.009298, 0.01026, 0.003325), (-0.008783, 0.0107, -0.003325), (-0.008783, 0.0107, 0.003325), (-0.008247, 0.01112, -0.003325), (-0.008247, 0.01112, 0.003325), (-0.007692, 0.01151, -0.003325), (-0.007692, 0.01151, 0.003325), (-0.007118, 0.01188, -0.003325), (-0.007118, 0.01188, 0.003325), (-0.006526, 0.01221, -0.003325), (-0.006526, 0.01221, 0.003325), (-0.00592, 0.01252, -0.003325), (-0.00592, 0.01252, 0.003325), (-0.005298, 0.01279, -0.003325), (-0.005298, 0.01279, 0.003325), (-0.004664, 0.01304, -0.003325), (-0.004664, 0.01304, 0.003325), (-0.004019, 0.01325, -0.003325), (-0.004019, 0.01325, 0.003325), (-0.003364, 0.01343, -0.003325), (-0.003364, 0.01343, 0.003325), (-0.002701, 0.01358, -0.003325), (-0.002701, 0.01358, 0.003325), (-0.002031, 0.0137, -0.003325), (-0.002031, 0.0137, 0.003325), (-0.001357, 0.01378, -0.003325), (-0.001357, 0.01378, 0.003325), (-0.0006793, 0.01383, -0.003325), (-0.0006793, 0.01383, 0.003325)], [], [(0, 1, 3, 2), (2, 3, 5, 4), (4, 5, 7, 6), (6, 7, 9, 8), (8, 9, 11, 10), (10, 11, 13, 12), (12, 13, 15, 14), (14, 15, 17, 16), (16, 17, 19, 18), (18, 19, 21, 20), (20, 21, 23, 22), (22, 23, 25, 24), (24, 25, 27, 26), (26, 27, 29, 28), (28, 29, 31, 30), (30, 31, 33, 32), (32, 33, 35, 34), (34, 35, 37, 36), (36, 37, 39, 38), (38, 39, 41, 40), (40, 41, 43, 42), (42, 43, 45, 44), (44, 45, 47, 46), (46, 47, 49, 48), (48, 49, 51, 50), (50, 51, 53, 52), (52, 53, 55, 54), (54, 55, 57, 56), (56, 57, 59, 58), (58, 59, 61, 60), (60, 61, 63, 62), (62, 63, 65, 64), (64, 65, 67, 66), (66, 67, 69, 68), (68, 69, 71, 70), (70, 71, 73, 72), (72, 73, 75, 74), (74, 75, 77, 76), (76, 77, 79, 78), (78, 79, 81, 80), (80, 81, 83, 82), (82, 83, 85, 84), (84, 85, 87, 86), (86, 87, 89, 88), (88, 89, 91, 90), (90, 91, 93, 92), (92, 93, 95, 94), (94, 95, 97, 96), (96, 97, 99, 98), (98, 99, 101, 100), (100, 101, 103, 102), (102, 103, 105, 104), (104, 105, 107, 106), (106, 107, 109, 108), (108, 109, 111, 110), (110, 111, 113, 112), (112, 113, 115, 114), (114, 115, 117, 116), (116, 117, 119, 118), (118, 119, 121, 120), (120, 121, 123, 122), (122, 123, 125, 124), (124, 125, 127, 126), (126, 127, 129, 128), (128, 129, 131, 130), (130, 131, 133, 132), (132, 133, 135, 134), (134, 135, 137, 136), (136, 137, 139, 138), (138, 139, 141, 140), (140, 141, 143, 142), (142, 143, 145, 144), (144, 145, 147, 146), (146, 147, 149, 148), (148, 149, 151, 150), (150, 151, 153, 152), (152, 153, 155, 154), (154, 155, 157, 156), (156, 157, 159, 158), (158, 159, 161, 160), (160, 161, 163, 162), (162, 163, 165, 164), (164, 165, 167, 166), (166, 167, 169, 168), (168, 169, 171, 170), (170, 171, 173, 172), (172, 173, 175, 174), (174, 175, 177, 176), (176, 177, 179, 178), (178, 179, 181, 180), (180, 181, 183, 182), (182, 183, 185, 184), (184, 185, 187, 186), (186, 187, 189, 188), (188, 189, 191, 190), (190, 191, 193, 192), (192, 193, 195, 194), (194, 195, 197, 196), (196, 197, 199, 198), (198, 199, 201, 200), (200, 201, 203, 202), (202, 203, 205, 204), (204, 205, 207, 206), (206, 207, 209, 208), (208, 209, 211, 210), (210, 211, 213, 212), (212, 213, 215, 214), (214, 215, 217, 216), (216, 217, 219, 218), (218, 219, 221, 220), (220, 221, 223, 222), (222, 223, 225, 224), (224, 225, 227, 226), (226, 227, 229, 228), (228, 229, 231, 230), (230, 231, 233, 232), (232, 233, 235, 234), (234, 235, 237, 236), (236, 237, 239, 238), (238, 239, 241, 240), (240, 241, 243, 242), (242, 243, 245, 244), (244, 245, 247, 246), (246, 247, 249, 248), (248, 249, 251, 250), (250, 251, 253, 252), (3, 1, 255, 253, 251, 249, 247, 245, 243, 241, 239, 237, 235, 233, 231, 229, 227, 225, 223, 221, 219, 217, 215, 213, 211, 209, 207, 205, 203, 201, 199, 197, 195, 193, 191, 189, 187, 185, 183, 181, 179, 177, 175, 173, 171, 169, 167, 165, 163, 161, 159, 157, 155, 153, 151, 149, 147, 145, 143, 141, 139, 137, 135, 133, 131, 129, 127, 125, 123, 121, 119, 117, 115, 113, 111, 109, 107, 105, 103, 101, 99, 97, 95, 93, 91, 89, 87, 85, 83, 81, 79, 77, 75, 73, 71, 69, 67, 65, 63, 61, 59, 57, 55, 53, 51, 49, 47, 45, 43, 41, 39, 37, 35, 33, 31, 29, 27, 25, 23, 21, 19, 17, 15, 13, 11, 9, 7, 5), (252, 253, 255, 254), (254, 255, 1, 0), (0, 2, 4, 6, 8, 10, 12, 14, 16, 18, 20, 22, 24, 26, 28, 30, 32, 34, 36, 38, 40, 42, 44, 46, 48, 50, 52, 54, 56, 58, 60, 62, 64, 66, 68, 70, 72, 74, 76, 78, 80, 82, 84, 86, 88, 90, 92, 94, 96, 98, 100, 102, 104, 106, 108, 110, 112, 114, 116, 118, 120, 122, 124, 126, 128, 130, 132, 134, 136, 138, 140, 142, 144, 146, 148, 150, 152, 154, 156, 158, 160, 162, 164, 166, 168, 170, 172, 174, 176, 178, 180, 182, 184, 186, 188, 190, 192, 194, 196, 198, 200, 202, 204, 206, 208, 210, 212, 214, 216, 218, 220, 222, 224, 226, 228, 230, 232, 234, 236, 238, 240, 242, 244, 246, 248, 250, 252, 254)])
_uv = me_cylinder_003.uv_layers.new(name='UVMap')
_uv.uv.foreach_set('vector', [1.0, 0.5, 1.0, 1.0, 0.9922, 1.0, 0.9922, 0.5, 0.9922, 0.5, 0.9922, 1.0, 0.9844, 1.0, 0.9844, 0.5, 0.9844, 0.5, 0.9844, 1.0, 0.9766, 1.0, 0.9766, 0.5, 0.9766, 0.5, 0.9766, 1.0, 0.9688, 1.0, 0.9688, 0.5, 0.9688, 0.5, 0.9688, 1.0, 0.9609, 1.0, 0.9609, 0.5, 0.9609, 0.5, 0.9609, 1.0, 0.9531, 1.0, 0.9531, 0.5, 0.9531, 0.5, 0.9531, 1.0, 0.9453, 1.0, 0.9453, 0.5, 0.9453, 0.5, 0.9453, 1.0, 0.9375, 1.0, 0.9375, 0.5, 0.9375, 0.5, 0.9375, 1.0, 0.9297, 1.0, 0.9297, 0.5, 0.9297, 0.5, 0.9297, 1.0, 0.9219, 1.0, 0.9219, 0.5, 0.9219, 0.5, 0.9219, 1.0, 0.9141, 1.0, 0.9141, 0.5, 0.9141, 0.5, 0.9141, 1.0, 0.9062, 1.0, 0.9062, 0.5, 0.9062, 0.5, 0.9062, 1.0, 0.8984, 1.0, 0.8984, 0.5, 0.8984, 0.5, 0.8984, 1.0, 0.8906, 1.0, 0.8906, 0.5, 0.8906, 0.5, 0.8906, 1.0, 0.8828, 1.0, 0.8828, 0.5, 0.8828, 0.5, 0.8828, 1.0, 0.875, 1.0, 0.875, 0.5, 0.875, 0.5, 0.875, 1.0, 0.8672, 1.0, 0.8672, 0.5, 0.8672, 0.5, 0.8672, 1.0, 0.8594, 1.0, 0.8594, 0.5, 0.8594, 0.5, 0.8594, 1.0, 0.8516, 1.0, 0.8516, 0.5, 0.8516, 0.5, 0.8516, 1.0, 0.8438, 1.0, 0.8438, 0.5, 0.8438, 0.5, 0.8438, 1.0, 0.8359, 1.0, 0.8359, 0.5, 0.8359, 0.5, 0.8359, 1.0, 0.8281, 1.0, 0.8281, 0.5, 0.8281, 0.5, 0.8281, 1.0, 0.8203, 1.0, 0.8203, 0.5, 0.8203, 0.5, 0.8203, 1.0, 0.8125, 1.0, 0.8125, 0.5, 0.8125, 0.5, 0.8125, 1.0, 0.8047, 1.0, 0.8047, 0.5, 0.8047, 0.5, 0.8047, 1.0, 0.7969, 1.0, 0.7969, 0.5, 0.7969, 0.5, 0.7969, 1.0, 0.7891, 1.0, 0.7891, 0.5, 0.7891, 0.5, 0.7891, 1.0, 0.7812, 1.0, 0.7812, 0.5, 0.7812, 0.5, 0.7812, 1.0, 0.7734, 1.0, 0.7734, 0.5, 0.7734, 0.5, 0.7734, 1.0, 0.7656, 1.0, 0.7656, 0.5, 0.7656, 0.5, 0.7656, 1.0, 0.7578, 1.0, 0.7578, 0.5, 0.7578, 0.5, 0.7578, 1.0, 0.75, 1.0, 0.75, 0.5, 0.75, 0.5, 0.75, 1.0, 0.7422, 1.0, 0.7422, 0.5, 0.7422, 0.5, 0.7422, 1.0, 0.7344, 1.0, 0.7344, 0.5, 0.7344, 0.5, 0.7344, 1.0, 0.7266, 1.0, 0.7266, 0.5, 0.7266, 0.5, 0.7266, 1.0, 0.7188, 1.0, 0.7188, 0.5, 0.7188, 0.5, 0.7188, 1.0, 0.7109, 1.0, 0.7109, 0.5, 0.7109, 0.5, 0.7109, 1.0, 0.7031, 1.0, 0.7031, 0.5, 0.7031, 0.5, 0.7031, 1.0, 0.6953, 1.0, 0.6953, 0.5, 0.6953, 0.5, 0.6953, 1.0, 0.6875, 1.0, 0.6875, 0.5, 0.6875, 0.5, 0.6875, 1.0, 0.6797, 1.0, 0.6797, 0.5, 0.6797, 0.5, 0.6797, 1.0, 0.6719, 1.0, 0.6719, 0.5, 0.6719, 0.5, 0.6719, 1.0, 0.6641, 1.0, 0.6641, 0.5, 0.6641, 0.5, 0.6641, 1.0, 0.6562, 1.0, 0.6562, 0.5, 0.6562, 0.5, 0.6562, 1.0, 0.6484, 1.0, 0.6484, 0.5, 0.6484, 0.5, 0.6484, 1.0, 0.6406, 1.0, 0.6406, 0.5, 0.6406, 0.5, 0.6406, 1.0, 0.6328, 1.0, 0.6328, 0.5, 0.6328, 0.5, 0.6328, 1.0, 0.625, 1.0, 0.625, 0.5, 0.625, 0.5, 0.625, 1.0, 0.6172, 1.0, 0.6172, 0.5, 0.6172, 0.5, 0.6172, 1.0, 0.6094, 1.0, 0.6094, 0.5, 0.6094, 0.5, 0.6094, 1.0, 0.6016, 1.0, 0.6016, 0.5, 0.6016, 0.5, 0.6016, 1.0, 0.5938, 1.0, 0.5938, 0.5, 0.5938, 0.5, 0.5938, 1.0, 0.5859, 1.0, 0.5859, 0.5, 0.5859, 0.5, 0.5859, 1.0, 0.5781, 1.0, 0.5781, 0.5, 0.5781, 0.5, 0.5781, 1.0, 0.5703, 1.0, 0.5703, 0.5, 0.5703, 0.5, 0.5703, 1.0, 0.5625, 1.0, 0.5625, 0.5, 0.5625, 0.5, 0.5625, 1.0, 0.5547, 1.0, 0.5547, 0.5, 0.5547, 0.5, 0.5547, 1.0, 0.5469, 1.0, 0.5469, 0.5, 0.5469, 0.5, 0.5469, 1.0, 0.5391, 1.0, 0.5391, 0.5, 0.5391, 0.5, 0.5391, 1.0, 0.5312, 1.0, 0.5312, 0.5, 0.5312, 0.5, 0.5312, 1.0, 0.5234, 1.0, 0.5234, 0.5, 0.5234, 0.5, 0.5234, 1.0, 0.5156, 1.0, 0.5156, 0.5, 0.5156, 0.5, 0.5156, 1.0, 0.5078, 1.0, 0.5078, 0.5, 0.5078, 0.5, 0.5078, 1.0, 0.5, 1.0, 0.5, 0.5, 0.5, 0.5, 0.5, 1.0, 0.4922, 1.0, 0.4922, 0.5, 0.4922, 0.5, 0.4922, 1.0, 0.4844, 1.0, 0.4844, 0.5, 0.4844, 0.5, 0.4844, 1.0, 0.4766, 1.0, 0.4766, 0.5, 0.4766, 0.5, 0.4766, 1.0, 0.4688, 1.0, 0.4688, 0.5, 0.4688, 0.5, 0.4688, 1.0, 0.4609, 1.0, 0.4609, 0.5, 0.4609, 0.5, 0.4609, 1.0, 0.4531, 1.0, 0.4531, 0.5, 0.4531, 0.5, 0.4531, 1.0, 0.4453, 1.0, 0.4453, 0.5, 0.4453, 0.5, 0.4453, 1.0, 0.4375, 1.0, 0.4375, 0.5, 0.4375, 0.5, 0.4375, 1.0, 0.4297, 1.0, 0.4297, 0.5, 0.4297, 0.5, 0.4297, 1.0, 0.4219, 1.0, 0.4219, 0.5, 0.4219, 0.5, 0.4219, 1.0, 0.4141, 1.0, 0.4141, 0.5, 0.4141, 0.5, 0.4141, 1.0, 0.4062, 1.0, 0.4062, 0.5, 0.4062, 0.5, 0.4062, 1.0, 0.3984, 1.0, 0.3984, 0.5, 0.3984, 0.5, 0.3984, 1.0, 0.3906, 1.0, 0.3906, 0.5, 0.3906, 0.5, 0.3906, 1.0, 0.3828, 1.0, 0.3828, 0.5, 0.3828, 0.5, 0.3828, 1.0, 0.375, 1.0, 0.375, 0.5, 0.375, 0.5, 0.375, 1.0, 0.3672, 1.0, 0.3672, 0.5, 0.3672, 0.5, 0.3672, 1.0, 0.3594, 1.0, 0.3594, 0.5, 0.3594, 0.5, 0.3594, 1.0, 0.3516, 1.0, 0.3516, 0.5, 0.3516, 0.5, 0.3516, 1.0, 0.3438, 1.0, 0.3438, 0.5, 0.3438, 0.5, 0.3438, 1.0, 0.3359, 1.0, 0.3359, 0.5, 0.3359, 0.5, 0.3359, 1.0, 0.3281, 1.0, 0.3281, 0.5, 0.3281, 0.5, 0.3281, 1.0, 0.3203, 1.0, 0.3203, 0.5, 0.3203, 0.5, 0.3203, 1.0, 0.3125, 1.0, 0.3125, 0.5, 0.3125, 0.5, 0.3125, 1.0, 0.3047, 1.0, 0.3047, 0.5, 0.3047, 0.5, 0.3047, 1.0, 0.2969, 1.0, 0.2969, 0.5, 0.2969, 0.5, 0.2969, 1.0, 0.2891, 1.0, 0.2891, 0.5, 0.2891, 0.5, 0.2891, 1.0, 0.2812, 1.0, 0.2812, 0.5, 0.2812, 0.5, 0.2812, 1.0, 0.2734, 1.0, 0.2734, 0.5, 0.2734, 0.5, 0.2734, 1.0, 0.2656, 1.0, 0.2656, 0.5, 0.2656, 0.5, 0.2656, 1.0, 0.2578, 1.0, 0.2578, 0.5, 0.2578, 0.5, 0.2578, 1.0, 0.25, 1.0, 0.25, 0.5, 0.25, 0.5, 0.25, 1.0, 0.2422, 1.0, 0.2422, 0.5, 0.2422, 0.5, 0.2422, 1.0, 0.2344, 1.0, 0.2344, 0.5, 0.2344, 0.5, 0.2344, 1.0, 0.2266, 1.0, 0.2266, 0.5, 0.2266, 0.5, 0.2266, 1.0, 0.2188, 1.0, 0.2188, 0.5, 0.2188, 0.5, 0.2188, 1.0, 0.2109, 1.0, 0.2109, 0.5, 0.2109, 0.5, 0.2109, 1.0, 0.2031, 1.0, 0.2031, 0.5, 0.2031, 0.5, 0.2031, 1.0, 0.1953, 1.0, 0.1953, 0.5, 0.1953, 0.5, 0.1953, 1.0, 0.1875, 1.0, 0.1875, 0.5, 0.1875, 0.5, 0.1875, 1.0, 0.1797, 1.0, 0.1797, 0.5, 0.1797, 0.5, 0.1797, 1.0, 0.1719, 1.0, 0.1719, 0.5, 0.1719, 0.5, 0.1719, 1.0, 0.1641, 1.0, 0.1641, 0.5, 0.1641, 0.5, 0.1641, 1.0, 0.1562, 1.0, 0.1562, 0.5, 0.1562, 0.5, 0.1562, 1.0, 0.1484, 1.0, 0.1484, 0.5, 0.1484, 0.5, 0.1484, 1.0, 0.1406, 1.0, 0.1406, 0.5, 0.1406, 0.5, 0.1406, 1.0, 0.1328, 1.0, 0.1328, 0.5, 0.1328, 0.5, 0.1328, 1.0, 0.125, 1.0, 0.125, 0.5, 0.125, 0.5, 0.125, 1.0, 0.1172, 1.0, 0.1172, 0.5, 0.1172, 0.5, 0.1172, 1.0, 0.1094, 1.0, 0.1094, 0.5, 0.1094, 0.5, 0.1094, 1.0, 0.1016, 1.0, 0.1016, 0.5, 0.1016, 0.5, 0.1016, 1.0, 0.09375, 1.0, 0.09375, 0.5, 0.09375, 0.5, 0.09375, 1.0, 0.08594, 1.0, 0.08594, 0.5, 0.08594, 0.5, 0.08594, 1.0, 0.07812, 1.0, 0.07812, 0.5, 0.07812, 0.5, 0.07812, 1.0, 0.07031, 1.0, 0.07031, 0.5, 0.07031, 0.5, 0.07031, 1.0, 0.0625, 1.0, 0.0625, 0.5, 0.0625, 0.5, 0.0625, 1.0, 0.05469, 1.0, 0.05469, 0.5, 0.05469, 0.5, 0.05469, 1.0, 0.04688, 1.0, 0.04688, 0.5, 0.04688, 0.5, 0.04688, 1.0, 0.03906, 1.0, 0.03906, 0.5, 0.03906, 0.5, 0.03906, 1.0, 0.03125, 1.0, 0.03125, 0.5, 0.03125, 0.5, 0.03125, 1.0, 0.02344, 1.0, 0.02344, 0.5, 0.02344, 0.5, 0.02344, 1.0, 0.01562, 1.0, 0.01562, 0.5, 0.2618, 0.4897, 0.25, 0.49, 0.2382, 0.4897, 0.2265, 0.4888, 0.2148, 0.4874, 0.2032, 0.4854, 0.1917, 0.4828, 0.1803, 0.4797, 0.1691, 0.476, 0.1582, 0.4717, 0.1474, 0.467, 0.1369, 0.4617, 0.1266, 0.4559, 0.1167, 0.4496, 0.107, 0.4428, 0.09775, 0.4355, 0.08883, 0.4278, 0.08029, 0.4197, 0.07217, 0.4112, 0.06448, 0.4023, 0.05723, 0.393, 0.05045, 0.3833, 0.04415, 0.3734, 0.03834, 0.3631, 0.03304, 0.3526, 0.02827, 0.3418, 0.02403, 0.3309, 0.02033, 0.3197, 0.01719, 0.3083, 0.01461, 0.2968, 0.0126, 0.2852, 0.01116, 0.2735, 0.01029, 0.2618, 0.01, 0.25, 0.01029, 0.2382, 0.01116, 0.2265, 0.0126, 0.2148, 0.01461, 0.2032, 0.01719, 0.1917, 0.02033, 0.1803, 0.02403, 0.1691, 0.02827, 0.1582, 0.03304, 0.1474, 0.03834, 0.1369, 0.04415, 0.1266, 0.05045, 0.1167, 0.05723, 0.107, 0.06448, 0.09775, 0.07217, 0.08883, 0.08029, 0.08029, 0.08883, 0.07217, 0.09775, 0.06448, 0.107, 0.05723, 0.1167, 0.05045, 0.1266, 0.04415, 0.1369, 0.03834, 0.1474, 0.03304, 0.1582, 0.02827, 0.1691, 0.02403, 0.1803, 0.02033, 0.1917, 0.01719, 0.2032, 0.01461, 0.2148, 0.0126, 0.2265, 0.01116, 0.2382, 0.01029, 0.25, 0.01, 0.2618, 0.01029, 0.2735, 0.01116, 0.2852, 0.0126, 0.2968, 0.01461, 0.3083, 0.01719, 0.3197, 0.02033, 0.3309, 0.02403, 0.3418, 0.02827, 0.3526, 0.03304, 0.3631, 0.03834, 0.3734, 0.04415, 0.3833, 0.05045, 0.393, 0.05723, 0.4023, 0.06448, 0.4112, 0.07217, 0.4197, 0.08029, 0.4278, 0.08883, 0.4355, 0.09775, 0.4428, 0.107, 0.4496, 0.1167, 0.4559, 0.1266, 0.4617, 0.1369, 0.467, 0.1474, 0.4717, 0.1582, 0.476, 0.1691, 0.4797, 0.1803, 0.4828, 0.1917, 0.4854, 0.2032, 0.4874, 0.2148, 0.4888, 0.2265, 0.4897, 0.2382, 0.49, 0.25, 0.4897, 0.2618, 0.4888, 0.2735, 0.4874, 0.2852, 0.4854, 0.2968, 0.4828, 0.3083, 0.4797, 0.3197, 0.476, 0.3309, 0.4717, 0.3418, 0.467, 0.3526, 0.4617, 0.3631, 0.4559, 0.3734, 0.4496, 0.3833, 0.4428, 0.393, 0.4355, 0.4023, 0.4278, 0.4112, 0.4197, 0.4197, 0.4112, 0.4278, 0.4023, 0.4355, 0.393, 0.4428, 0.3833, 0.4496, 0.3734, 0.4559, 0.3631, 0.4617, 0.3526, 0.467, 0.3418, 0.4717, 0.3309, 0.476, 0.3197, 0.4797, 0.3083, 0.4828, 0.2968, 0.4854, 0.2852, 0.4874, 0.2735, 0.4888, 0.01562, 0.5, 0.01562, 1.0, 0.007812, 1.0, 0.007812, 0.5, 0.007812, 0.5, 0.007812, 1.0, 0.0, 1.0, 0.0, 0.5, 0.75, 0.49, 0.7618, 0.4897, 0.7735, 0.4888, 0.7852, 0.4874, 0.7968, 0.4854, 0.8083, 0.4828, 0.8197, 0.4797, 0.8309, 0.476, 0.8418, 0.4717, 0.8526, 0.467, 0.8631, 0.4617, 0.8734, 0.4559, 0.8833, 0.4496, 0.893, 0.4428, 0.9023, 0.4355, 0.9112, 0.4278, 0.9197, 0.4197, 0.9278, 0.4112, 0.9355, 0.4023, 0.9428, 0.393, 0.9496, 0.3833, 0.9559, 0.3734, 0.9617, 0.3631, 0.967, 0.3526, 0.9717, 0.3418, 0.976, 0.3309, 0.9797, 0.3197, 0.9828, 0.3083, 0.9854, 0.2968, 0.9874, 0.2852, 0.9888, 0.2735, 0.9897, 0.2618, 0.99, 0.25, 0.9897, 0.2382, 0.9888, 0.2265, 0.9874, 0.2148, 0.9854, 0.2032, 0.9828, 0.1917, 0.9797, 0.1803, 0.976, 0.1691, 0.9717, 0.1582, 0.967, 0.1474, 0.9617, 0.1369, 0.9559, 0.1266, 0.9496, 0.1167, 0.9428, 0.107, 0.9355, 0.09775, 0.9278, 0.08883, 0.9197, 0.08029, 0.9112, 0.07217, 0.9023, 0.06448, 0.893, 0.05723, 0.8833, 0.05045, 0.8734, 0.04415, 0.8631, 0.03834, 0.8526, 0.03304, 0.8418, 0.02827, 0.8309, 0.02403, 0.8197, 0.02033, 0.8083, 0.01719, 0.7968, 0.01461, 0.7852, 0.0126, 0.7735, 0.01116, 0.7618, 0.01029, 0.75, 0.01, 0.7382, 0.01029, 0.7265, 0.01116, 0.7148, 0.0126, 0.7032, 0.01461, 0.6917, 0.01719, 0.6803, 0.02033, 0.6691, 0.02403, 0.6582, 0.02827, 0.6474, 0.03304, 0.6369, 0.03834, 0.6266, 0.04415, 0.6167, 0.05045, 0.607, 0.05723, 0.5977, 0.06448, 0.5888, 0.07217, 0.5803, 0.08029, 0.5722, 0.08883, 0.5645, 0.09775, 0.5572, 0.107, 0.5504, 0.1167, 0.5441, 0.1266, 0.5383, 0.1369, 0.533, 0.1474, 0.5283, 0.1582, 0.524, 0.1691, 0.5203, 0.1803, 0.5172, 0.1917, 0.5146, 0.2032, 0.5126, 0.2148, 0.5112, 0.2265, 0.5103, 0.2382, 0.51, 0.25, 0.5103, 0.2618, 0.5112, 0.2735, 0.5126, 0.2852, 0.5146, 0.2968, 0.5172, 0.3083, 0.5203, 0.3197, 0.524, 0.3309, 0.5283, 0.3418, 0.533, 0.3526, 0.5383, 0.3631, 0.5441, 0.3734, 0.5504, 0.3833, 0.5572, 0.393, 0.5645, 0.4023, 0.5722, 0.4112, 0.5803, 0.4197, 0.5888, 0.4278, 0.5977, 0.4355, 0.607, 0.4428, 0.6167, 0.4496, 0.6266, 0.4559, 0.6369, 0.4617, 0.6474, 0.467, 0.6582, 0.4717, 0.6691, 0.476, 0.6803, 0.4797, 0.6917, 0.4828, 0.7032, 0.4854, 0.7148, 0.4874, 0.7265, 0.4888, 0.7382, 0.4897])
me_cylinder_003.update()
me_cylinder_005 = bpy.data.meshes.new('Cylinder.005')
me_cylinder_005.from_pydata([(0.0, 0.01385, -0.003325), (0.0, 0.01385, 0.003325), (0.0006793, 0.01383, -0.003325), (0.0006793, 0.01383, 0.003325), (0.001357, 0.01378, -0.003325), (0.001357, 0.01378, 0.003325), (0.002031, 0.0137, -0.003325), (0.002031, 0.0137, 0.003325), (0.002701, 0.01358, -0.003325), (0.002701, 0.01358, 0.003325), (0.003364, 0.01343, -0.003325), (0.003364, 0.01343, 0.003325), (0.004019, 0.01325, -0.003325), (0.004019, 0.01325, 0.003325), (0.004664, 0.01304, -0.003325), (0.004664, 0.01304, 0.003325), (0.005298, 0.01279, -0.003325), (0.005298, 0.01279, 0.003325), (0.00592, 0.01252, -0.003325), (0.00592, 0.01252, 0.003325), (0.006526, 0.01221, -0.003325), (0.006526, 0.01221, 0.003325), (0.007118, 0.01188, -0.003325), (0.007118, 0.01188, 0.003325), (0.007692, 0.01151, -0.003325), (0.007692, 0.01151, 0.003325), (0.008247, 0.01112, -0.003325), (0.008247, 0.01112, 0.003325), (0.008783, 0.0107, -0.003325), (0.008783, 0.0107, 0.003325), (0.009298, 0.01026, -0.003325), (0.009298, 0.01026, 0.003325), (0.00979, 0.00979, -0.003325), (0.00979, 0.00979, 0.003325), (0.01026, 0.009298, -0.003325), (0.01026, 0.009298, 0.003325), (0.0107, 0.008783, -0.003325), (0.0107, 0.008783, 0.003325), (0.01112, 0.008247, -0.003325), (0.01112, 0.008247, 0.003325), (0.01151, 0.007692, -0.003325), (0.01151, 0.007692, 0.003325), (0.01188, 0.007118, -0.003325), (0.01188, 0.007118, 0.003325), (0.01221, 0.006526, -0.003325), (0.01221, 0.006526, 0.003325), (0.01252, 0.00592, -0.003325), (0.01252, 0.00592, 0.003325), (0.01279, 0.005298, -0.003325), (0.01279, 0.005298, 0.003325), (0.01304, 0.004664, -0.003325), (0.01304, 0.004664, 0.003325), (0.01325, 0.004019, -0.003325), (0.01325, 0.004019, 0.003325), (0.01343, 0.003364, -0.003325), (0.01343, 0.003364, 0.003325), (0.01358, 0.002701, -0.003325), (0.01358, 0.002701, 0.003325), (0.0137, 0.002031, -0.003325), (0.0137, 0.002031, 0.003325), (0.01378, 0.001357, -0.003325), (0.01378, 0.001357, 0.003325), (0.01383, 0.0006793, -0.003325), (0.01383, 0.0006793, 0.003325), (0.01385, 0.0, -0.003325), (0.01385, 0.0, 0.003325), (0.01383, -0.0006793, -0.003325), (0.01383, -0.0006793, 0.003325), (0.01378, -0.001357, -0.003325), (0.01378, -0.001357, 0.003325), (0.0137, -0.002031, -0.003325), (0.0137, -0.002031, 0.003325), (0.01358, -0.002701, -0.003325), (0.01358, -0.002701, 0.003325), (0.01343, -0.003364, -0.003325), (0.01343, -0.003364, 0.003325), (0.01325, -0.004019, -0.003325), (0.01325, -0.004019, 0.003325), (0.01304, -0.004664, -0.003325), (0.01304, -0.004664, 0.003325), (0.01279, -0.005298, -0.003325), (0.01279, -0.005298, 0.003325), (0.01252, -0.00592, -0.003325), (0.01252, -0.00592, 0.003325), (0.01221, -0.006526, -0.003325), (0.01221, -0.006526, 0.003325), (0.01188, -0.007118, -0.003325), (0.01188, -0.007118, 0.003325), (0.01151, -0.007692, -0.003325), (0.01151, -0.007692, 0.003325), (0.01112, -0.008247, -0.003325), (0.01112, -0.008247, 0.003325), (0.0107, -0.008783, -0.003325), (0.0107, -0.008783, 0.003325), (0.01026, -0.009298, -0.003325), (0.01026, -0.009298, 0.003325), (0.00979, -0.00979, -0.003325), (0.00979, -0.00979, 0.003325), (0.009298, -0.01026, -0.003325), (0.009298, -0.01026, 0.003325), (0.008783, -0.0107, -0.003325), (0.008783, -0.0107, 0.003325), (0.008247, -0.01112, -0.003325), (0.008247, -0.01112, 0.003325), (0.007692, -0.01151, -0.003325), (0.007692, -0.01151, 0.003325), (0.007118, -0.01188, -0.003325), (0.007118, -0.01188, 0.003325), (0.006526, -0.01221, -0.003325), (0.006526, -0.01221, 0.003325), (0.00592, -0.01252, -0.003325), (0.00592, -0.01252, 0.003325), (0.005298, -0.01279, -0.003325), (0.005298, -0.01279, 0.003325), (0.004664, -0.01304, -0.003325), (0.004664, -0.01304, 0.003325), (0.004019, -0.01325, -0.003325), (0.004019, -0.01325, 0.003325), (0.003364, -0.01343, -0.003325), (0.003364, -0.01343, 0.003325), (0.002701, -0.01358, -0.003325), (0.002701, -0.01358, 0.003325), (0.002031, -0.0137, -0.003325), (0.002031, -0.0137, 0.003325), (0.001357, -0.01378, -0.003325), (0.001357, -0.01378, 0.003325), (0.0006793, -0.01383, -0.003325), (0.0006793, -0.01383, 0.003325), (0.0, -0.01385, -0.003325), (0.0, -0.01385, 0.003325), (-0.0006793, -0.01383, -0.003325), (-0.0006793, -0.01383, 0.003325), (-0.001357, -0.01378, -0.003325), (-0.001357, -0.01378, 0.003325), (-0.002031, -0.0137, -0.003325), (-0.002031, -0.0137, 0.003325), (-0.002701, -0.01358, -0.003325), (-0.002701, -0.01358, 0.003325), (-0.003364, -0.01343, -0.003325), (-0.003364, -0.01343, 0.003325), (-0.004019, -0.01325, -0.003325), (-0.004019, -0.01325, 0.003325), (-0.004664, -0.01304, -0.003325), (-0.004664, -0.01304, 0.003325), (-0.005298, -0.01279, -0.003325), (-0.005298, -0.01279, 0.003325), (-0.00592, -0.01252, -0.003325), (-0.00592, -0.01252, 0.003325), (-0.006526, -0.01221, -0.003325), (-0.006526, -0.01221, 0.003325), (-0.007118, -0.01188, -0.003325), (-0.007118, -0.01188, 0.003325), (-0.007692, -0.01151, -0.003325), (-0.007692, -0.01151, 0.003325), (-0.008247, -0.01112, -0.003325), (-0.008247, -0.01112, 0.003325), (-0.008783, -0.0107, -0.003325), (-0.008783, -0.0107, 0.003325), (-0.009298, -0.01026, -0.003325), (-0.009298, -0.01026, 0.003325), (-0.00979, -0.00979, -0.003325), (-0.00979, -0.00979, 0.003325), (-0.01026, -0.009298, -0.003325), (-0.01026, -0.009298, 0.003325), (-0.0107, -0.008783, -0.003325), (-0.0107, -0.008783, 0.003325), (-0.01112, -0.008247, -0.003325), (-0.01112, -0.008247, 0.003325), (-0.01151, -0.007692, -0.003325), (-0.01151, -0.007692, 0.003325), (-0.01188, -0.007118, -0.003325), (-0.01188, -0.007118, 0.003325), (-0.01221, -0.006526, -0.003325), (-0.01221, -0.006526, 0.003325), (-0.01252, -0.00592, -0.003325), (-0.01252, -0.00592, 0.003325), (-0.01279, -0.005298, -0.003325), (-0.01279, -0.005298, 0.003325), (-0.01304, -0.004664, -0.003325), (-0.01304, -0.004664, 0.003325), (-0.01325, -0.004019, -0.003325), (-0.01325, -0.004019, 0.003325), (-0.01343, -0.003364, -0.003325), (-0.01343, -0.003364, 0.003325), (-0.01358, -0.002701, -0.003325), (-0.01358, -0.002701, 0.003325), (-0.0137, -0.002031, -0.003325), (-0.0137, -0.002031, 0.003325), (-0.01378, -0.001357, -0.003325), (-0.01378, -0.001357, 0.003325), (-0.01383, -0.0006793, -0.003325), (-0.01383, -0.0006793, 0.003325), (-0.01385, 0.0, -0.003325), (-0.01385, 0.0, 0.003325), (-0.01383, 0.0006793, -0.003325), (-0.01383, 0.0006793, 0.003325), (-0.01378, 0.001357, -0.003325), (-0.01378, 0.001357, 0.003325), (-0.0137, 0.002031, -0.003325), (-0.0137, 0.002031, 0.003325), (-0.01358, 0.002701, -0.003325), (-0.01358, 0.002701, 0.003325), (-0.01343, 0.003364, -0.003325), (-0.01343, 0.003364, 0.003325), (-0.01325, 0.004019, -0.003325), (-0.01325, 0.004019, 0.003325), (-0.01304, 0.004664, -0.003325), (-0.01304, 0.004664, 0.003325), (-0.01279, 0.005298, -0.003325), (-0.01279, 0.005298, 0.003325), (-0.01252, 0.00592, -0.003325), (-0.01252, 0.00592, 0.003325), (-0.01221, 0.006526, -0.003325), (-0.01221, 0.006526, 0.003325), (-0.01188, 0.007118, -0.003325), (-0.01188, 0.007118, 0.003325), (-0.01151, 0.007692, -0.003325), (-0.01151, 0.007692, 0.003325), (-0.01112, 0.008247, -0.003325), (-0.01112, 0.008247, 0.003325), (-0.0107, 0.008783, -0.003325), (-0.0107, 0.008783, 0.003325), (-0.01026, 0.009298, -0.003325), (-0.01026, 0.009298, 0.003325), (-0.00979, 0.00979, -0.003325), (-0.00979, 0.00979, 0.003325), (-0.009298, 0.01026, -0.003325), (-0.009298, 0.01026, 0.003325), (-0.008783, 0.0107, -0.003325), (-0.008783, 0.0107, 0.003325), (-0.008247, 0.01112, -0.003325), (-0.008247, 0.01112, 0.003325), (-0.007692, 0.01151, -0.003325), (-0.007692, 0.01151, 0.003325), (-0.007118, 0.01188, -0.003325), (-0.007118, 0.01188, 0.003325), (-0.006526, 0.01221, -0.003325), (-0.006526, 0.01221, 0.003325), (-0.00592, 0.01252, -0.003325), (-0.00592, 0.01252, 0.003325), (-0.005298, 0.01279, -0.003325), (-0.005298, 0.01279, 0.003325), (-0.004664, 0.01304, -0.003325), (-0.004664, 0.01304, 0.003325), (-0.004019, 0.01325, -0.003325), (-0.004019, 0.01325, 0.003325), (-0.003364, 0.01343, -0.003325), (-0.003364, 0.01343, 0.003325), (-0.002701, 0.01358, -0.003325), (-0.002701, 0.01358, 0.003325), (-0.002031, 0.0137, -0.003325), (-0.002031, 0.0137, 0.003325), (-0.001357, 0.01378, -0.003325), (-0.001357, 0.01378, 0.003325), (-0.0006793, 0.01383, -0.003325), (-0.0006793, 0.01383, 0.003325)], [], [(0, 1, 3, 2), (2, 3, 5, 4), (4, 5, 7, 6), (6, 7, 9, 8), (8, 9, 11, 10), (10, 11, 13, 12), (12, 13, 15, 14), (14, 15, 17, 16), (16, 17, 19, 18), (18, 19, 21, 20), (20, 21, 23, 22), (22, 23, 25, 24), (24, 25, 27, 26), (26, 27, 29, 28), (28, 29, 31, 30), (30, 31, 33, 32), (32, 33, 35, 34), (34, 35, 37, 36), (36, 37, 39, 38), (38, 39, 41, 40), (40, 41, 43, 42), (42, 43, 45, 44), (44, 45, 47, 46), (46, 47, 49, 48), (48, 49, 51, 50), (50, 51, 53, 52), (52, 53, 55, 54), (54, 55, 57, 56), (56, 57, 59, 58), (58, 59, 61, 60), (60, 61, 63, 62), (62, 63, 65, 64), (64, 65, 67, 66), (66, 67, 69, 68), (68, 69, 71, 70), (70, 71, 73, 72), (72, 73, 75, 74), (74, 75, 77, 76), (76, 77, 79, 78), (78, 79, 81, 80), (80, 81, 83, 82), (82, 83, 85, 84), (84, 85, 87, 86), (86, 87, 89, 88), (88, 89, 91, 90), (90, 91, 93, 92), (92, 93, 95, 94), (94, 95, 97, 96), (96, 97, 99, 98), (98, 99, 101, 100), (100, 101, 103, 102), (102, 103, 105, 104), (104, 105, 107, 106), (106, 107, 109, 108), (108, 109, 111, 110), (110, 111, 113, 112), (112, 113, 115, 114), (114, 115, 117, 116), (116, 117, 119, 118), (118, 119, 121, 120), (120, 121, 123, 122), (122, 123, 125, 124), (124, 125, 127, 126), (126, 127, 129, 128), (128, 129, 131, 130), (130, 131, 133, 132), (132, 133, 135, 134), (134, 135, 137, 136), (136, 137, 139, 138), (138, 139, 141, 140), (140, 141, 143, 142), (142, 143, 145, 144), (144, 145, 147, 146), (146, 147, 149, 148), (148, 149, 151, 150), (150, 151, 153, 152), (152, 153, 155, 154), (154, 155, 157, 156), (156, 157, 159, 158), (158, 159, 161, 160), (160, 161, 163, 162), (162, 163, 165, 164), (164, 165, 167, 166), (166, 167, 169, 168), (168, 169, 171, 170), (170, 171, 173, 172), (172, 173, 175, 174), (174, 175, 177, 176), (176, 177, 179, 178), (178, 179, 181, 180), (180, 181, 183, 182), (182, 183, 185, 184), (184, 185, 187, 186), (186, 187, 189, 188), (188, 189, 191, 190), (190, 191, 193, 192), (192, 193, 195, 194), (194, 195, 197, 196), (196, 197, 199, 198), (198, 199, 201, 200), (200, 201, 203, 202), (202, 203, 205, 204), (204, 205, 207, 206), (206, 207, 209, 208), (208, 209, 211, 210), (210, 211, 213, 212), (212, 213, 215, 214), (214, 215, 217, 216), (216, 217, 219, 218), (218, 219, 221, 220), (220, 221, 223, 222), (222, 223, 225, 224), (224, 225, 227, 226), (226, 227, 229, 228), (228, 229, 231, 230), (230, 231, 233, 232), (232, 233, 235, 234), (234, 235, 237, 236), (236, 237, 239, 238), (238, 239, 241, 240), (240, 241, 243, 242), (242, 243, 245, 244), (244, 245, 247, 246), (246, 247, 249, 248), (248, 249, 251, 250), (250, 251, 253, 252), (3, 1, 255, 253, 251, 249, 247, 245, 243, 241, 239, 237, 235, 233, 231, 229, 227, 225, 223, 221, 219, 217, 215, 213, 211, 209, 207, 205, 203, 201, 199, 197, 195, 193, 191, 189, 187, 185, 183, 181, 179, 177, 175, 173, 171, 169, 167, 165, 163, 161, 159, 157, 155, 153, 151, 149, 147, 145, 143, 141, 139, 137, 135, 133, 131, 129, 127, 125, 123, 121, 119, 117, 115, 113, 111, 109, 107, 105, 103, 101, 99, 97, 95, 93, 91, 89, 87, 85, 83, 81, 79, 77, 75, 73, 71, 69, 67, 65, 63, 61, 59, 57, 55, 53, 51, 49, 47, 45, 43, 41, 39, 37, 35, 33, 31, 29, 27, 25, 23, 21, 19, 17, 15, 13, 11, 9, 7, 5), (252, 253, 255, 254), (254, 255, 1, 0), (0, 2, 4, 6, 8, 10, 12, 14, 16, 18, 20, 22, 24, 26, 28, 30, 32, 34, 36, 38, 40, 42, 44, 46, 48, 50, 52, 54, 56, 58, 60, 62, 64, 66, 68, 70, 72, 74, 76, 78, 80, 82, 84, 86, 88, 90, 92, 94, 96, 98, 100, 102, 104, 106, 108, 110, 112, 114, 116, 118, 120, 122, 124, 126, 128, 130, 132, 134, 136, 138, 140, 142, 144, 146, 148, 150, 152, 154, 156, 158, 160, 162, 164, 166, 168, 170, 172, 174, 176, 178, 180, 182, 184, 186, 188, 190, 192, 194, 196, 198, 200, 202, 204, 206, 208, 210, 212, 214, 216, 218, 220, 222, 224, 226, 228, 230, 232, 234, 236, 238, 240, 242, 244, 246, 248, 250, 252, 254)])
_uv = me_cylinder_005.uv_layers.new(name='UVMap')
_uv.uv.foreach_set('vector', [1.0, 0.5, 1.0, 1.0, 0.9922, 1.0, 0.9922, 0.5, 0.9922, 0.5, 0.9922, 1.0, 0.9844, 1.0, 0.9844, 0.5, 0.9844, 0.5, 0.9844, 1.0, 0.9766, 1.0, 0.9766, 0.5, 0.9766, 0.5, 0.9766, 1.0, 0.9688, 1.0, 0.9688, 0.5, 0.9688, 0.5, 0.9688, 1.0, 0.9609, 1.0, 0.9609, 0.5, 0.9609, 0.5, 0.9609, 1.0, 0.9531, 1.0, 0.9531, 0.5, 0.9531, 0.5, 0.9531, 1.0, 0.9453, 1.0, 0.9453, 0.5, 0.9453, 0.5, 0.9453, 1.0, 0.9375, 1.0, 0.9375, 0.5, 0.9375, 0.5, 0.9375, 1.0, 0.9297, 1.0, 0.9297, 0.5, 0.9297, 0.5, 0.9297, 1.0, 0.9219, 1.0, 0.9219, 0.5, 0.9219, 0.5, 0.9219, 1.0, 0.9141, 1.0, 0.9141, 0.5, 0.9141, 0.5, 0.9141, 1.0, 0.9062, 1.0, 0.9062, 0.5, 0.9062, 0.5, 0.9062, 1.0, 0.8984, 1.0, 0.8984, 0.5, 0.8984, 0.5, 0.8984, 1.0, 0.8906, 1.0, 0.8906, 0.5, 0.8906, 0.5, 0.8906, 1.0, 0.8828, 1.0, 0.8828, 0.5, 0.8828, 0.5, 0.8828, 1.0, 0.875, 1.0, 0.875, 0.5, 0.875, 0.5, 0.875, 1.0, 0.8672, 1.0, 0.8672, 0.5, 0.8672, 0.5, 0.8672, 1.0, 0.8594, 1.0, 0.8594, 0.5, 0.8594, 0.5, 0.8594, 1.0, 0.8516, 1.0, 0.8516, 0.5, 0.8516, 0.5, 0.8516, 1.0, 0.8438, 1.0, 0.8438, 0.5, 0.8438, 0.5, 0.8438, 1.0, 0.8359, 1.0, 0.8359, 0.5, 0.8359, 0.5, 0.8359, 1.0, 0.8281, 1.0, 0.8281, 0.5, 0.8281, 0.5, 0.8281, 1.0, 0.8203, 1.0, 0.8203, 0.5, 0.8203, 0.5, 0.8203, 1.0, 0.8125, 1.0, 0.8125, 0.5, 0.8125, 0.5, 0.8125, 1.0, 0.8047, 1.0, 0.8047, 0.5, 0.8047, 0.5, 0.8047, 1.0, 0.7969, 1.0, 0.7969, 0.5, 0.7969, 0.5, 0.7969, 1.0, 0.7891, 1.0, 0.7891, 0.5, 0.7891, 0.5, 0.7891, 1.0, 0.7812, 1.0, 0.7812, 0.5, 0.7812, 0.5, 0.7812, 1.0, 0.7734, 1.0, 0.7734, 0.5, 0.7734, 0.5, 0.7734, 1.0, 0.7656, 1.0, 0.7656, 0.5, 0.7656, 0.5, 0.7656, 1.0, 0.7578, 1.0, 0.7578, 0.5, 0.7578, 0.5, 0.7578, 1.0, 0.75, 1.0, 0.75, 0.5, 0.75, 0.5, 0.75, 1.0, 0.7422, 1.0, 0.7422, 0.5, 0.7422, 0.5, 0.7422, 1.0, 0.7344, 1.0, 0.7344, 0.5, 0.7344, 0.5, 0.7344, 1.0, 0.7266, 1.0, 0.7266, 0.5, 0.7266, 0.5, 0.7266, 1.0, 0.7188, 1.0, 0.7188, 0.5, 0.7188, 0.5, 0.7188, 1.0, 0.7109, 1.0, 0.7109, 0.5, 0.7109, 0.5, 0.7109, 1.0, 0.7031, 1.0, 0.7031, 0.5, 0.7031, 0.5, 0.7031, 1.0, 0.6953, 1.0, 0.6953, 0.5, 0.6953, 0.5, 0.6953, 1.0, 0.6875, 1.0, 0.6875, 0.5, 0.6875, 0.5, 0.6875, 1.0, 0.6797, 1.0, 0.6797, 0.5, 0.6797, 0.5, 0.6797, 1.0, 0.6719, 1.0, 0.6719, 0.5, 0.6719, 0.5, 0.6719, 1.0, 0.6641, 1.0, 0.6641, 0.5, 0.6641, 0.5, 0.6641, 1.0, 0.6562, 1.0, 0.6562, 0.5, 0.6562, 0.5, 0.6562, 1.0, 0.6484, 1.0, 0.6484, 0.5, 0.6484, 0.5, 0.6484, 1.0, 0.6406, 1.0, 0.6406, 0.5, 0.6406, 0.5, 0.6406, 1.0, 0.6328, 1.0, 0.6328, 0.5, 0.6328, 0.5, 0.6328, 1.0, 0.625, 1.0, 0.625, 0.5, 0.625, 0.5, 0.625, 1.0, 0.6172, 1.0, 0.6172, 0.5, 0.6172, 0.5, 0.6172, 1.0, 0.6094, 1.0, 0.6094, 0.5, 0.6094, 0.5, 0.6094, 1.0, 0.6016, 1.0, 0.6016, 0.5, 0.6016, 0.5, 0.6016, 1.0, 0.5938, 1.0, 0.5938, 0.5, 0.5938, 0.5, 0.5938, 1.0, 0.5859, 1.0, 0.5859, 0.5, 0.5859, 0.5, 0.5859, 1.0, 0.5781, 1.0, 0.5781, 0.5, 0.5781, 0.5, 0.5781, 1.0, 0.5703, 1.0, 0.5703, 0.5, 0.5703, 0.5, 0.5703, 1.0, 0.5625, 1.0, 0.5625, 0.5, 0.5625, 0.5, 0.5625, 1.0, 0.5547, 1.0, 0.5547, 0.5, 0.5547, 0.5, 0.5547, 1.0, 0.5469, 1.0, 0.5469, 0.5, 0.5469, 0.5, 0.5469, 1.0, 0.5391, 1.0, 0.5391, 0.5, 0.5391, 0.5, 0.5391, 1.0, 0.5312, 1.0, 0.5312, 0.5, 0.5312, 0.5, 0.5312, 1.0, 0.5234, 1.0, 0.5234, 0.5, 0.5234, 0.5, 0.5234, 1.0, 0.5156, 1.0, 0.5156, 0.5, 0.5156, 0.5, 0.5156, 1.0, 0.5078, 1.0, 0.5078, 0.5, 0.5078, 0.5, 0.5078, 1.0, 0.5, 1.0, 0.5, 0.5, 0.5, 0.5, 0.5, 1.0, 0.4922, 1.0, 0.4922, 0.5, 0.4922, 0.5, 0.4922, 1.0, 0.4844, 1.0, 0.4844, 0.5, 0.4844, 0.5, 0.4844, 1.0, 0.4766, 1.0, 0.4766, 0.5, 0.4766, 0.5, 0.4766, 1.0, 0.4688, 1.0, 0.4688, 0.5, 0.4688, 0.5, 0.4688, 1.0, 0.4609, 1.0, 0.4609, 0.5, 0.4609, 0.5, 0.4609, 1.0, 0.4531, 1.0, 0.4531, 0.5, 0.4531, 0.5, 0.4531, 1.0, 0.4453, 1.0, 0.4453, 0.5, 0.4453, 0.5, 0.4453, 1.0, 0.4375, 1.0, 0.4375, 0.5, 0.4375, 0.5, 0.4375, 1.0, 0.4297, 1.0, 0.4297, 0.5, 0.4297, 0.5, 0.4297, 1.0, 0.4219, 1.0, 0.4219, 0.5, 0.4219, 0.5, 0.4219, 1.0, 0.4141, 1.0, 0.4141, 0.5, 0.4141, 0.5, 0.4141, 1.0, 0.4062, 1.0, 0.4062, 0.5, 0.4062, 0.5, 0.4062, 1.0, 0.3984, 1.0, 0.3984, 0.5, 0.3984, 0.5, 0.3984, 1.0, 0.3906, 1.0, 0.3906, 0.5, 0.3906, 0.5, 0.3906, 1.0, 0.3828, 1.0, 0.3828, 0.5, 0.3828, 0.5, 0.3828, 1.0, 0.375, 1.0, 0.375, 0.5, 0.375, 0.5, 0.375, 1.0, 0.3672, 1.0, 0.3672, 0.5, 0.3672, 0.5, 0.3672, 1.0, 0.3594, 1.0, 0.3594, 0.5, 0.3594, 0.5, 0.3594, 1.0, 0.3516, 1.0, 0.3516, 0.5, 0.3516, 0.5, 0.3516, 1.0, 0.3438, 1.0, 0.3438, 0.5, 0.3438, 0.5, 0.3438, 1.0, 0.3359, 1.0, 0.3359, 0.5, 0.3359, 0.5, 0.3359, 1.0, 0.3281, 1.0, 0.3281, 0.5, 0.3281, 0.5, 0.3281, 1.0, 0.3203, 1.0, 0.3203, 0.5, 0.3203, 0.5, 0.3203, 1.0, 0.3125, 1.0, 0.3125, 0.5, 0.3125, 0.5, 0.3125, 1.0, 0.3047, 1.0, 0.3047, 0.5, 0.3047, 0.5, 0.3047, 1.0, 0.2969, 1.0, 0.2969, 0.5, 0.2969, 0.5, 0.2969, 1.0, 0.2891, 1.0, 0.2891, 0.5, 0.2891, 0.5, 0.2891, 1.0, 0.2812, 1.0, 0.2812, 0.5, 0.2812, 0.5, 0.2812, 1.0, 0.2734, 1.0, 0.2734, 0.5, 0.2734, 0.5, 0.2734, 1.0, 0.2656, 1.0, 0.2656, 0.5, 0.2656, 0.5, 0.2656, 1.0, 0.2578, 1.0, 0.2578, 0.5, 0.2578, 0.5, 0.2578, 1.0, 0.25, 1.0, 0.25, 0.5, 0.25, 0.5, 0.25, 1.0, 0.2422, 1.0, 0.2422, 0.5, 0.2422, 0.5, 0.2422, 1.0, 0.2344, 1.0, 0.2344, 0.5, 0.2344, 0.5, 0.2344, 1.0, 0.2266, 1.0, 0.2266, 0.5, 0.2266, 0.5, 0.2266, 1.0, 0.2188, 1.0, 0.2188, 0.5, 0.2188, 0.5, 0.2188, 1.0, 0.2109, 1.0, 0.2109, 0.5, 0.2109, 0.5, 0.2109, 1.0, 0.2031, 1.0, 0.2031, 0.5, 0.2031, 0.5, 0.2031, 1.0, 0.1953, 1.0, 0.1953, 0.5, 0.1953, 0.5, 0.1953, 1.0, 0.1875, 1.0, 0.1875, 0.5, 0.1875, 0.5, 0.1875, 1.0, 0.1797, 1.0, 0.1797, 0.5, 0.1797, 0.5, 0.1797, 1.0, 0.1719, 1.0, 0.1719, 0.5, 0.1719, 0.5, 0.1719, 1.0, 0.1641, 1.0, 0.1641, 0.5, 0.1641, 0.5, 0.1641, 1.0, 0.1562, 1.0, 0.1562, 0.5, 0.1562, 0.5, 0.1562, 1.0, 0.1484, 1.0, 0.1484, 0.5, 0.1484, 0.5, 0.1484, 1.0, 0.1406, 1.0, 0.1406, 0.5, 0.1406, 0.5, 0.1406, 1.0, 0.1328, 1.0, 0.1328, 0.5, 0.1328, 0.5, 0.1328, 1.0, 0.125, 1.0, 0.125, 0.5, 0.125, 0.5, 0.125, 1.0, 0.1172, 1.0, 0.1172, 0.5, 0.1172, 0.5, 0.1172, 1.0, 0.1094, 1.0, 0.1094, 0.5, 0.1094, 0.5, 0.1094, 1.0, 0.1016, 1.0, 0.1016, 0.5, 0.1016, 0.5, 0.1016, 1.0, 0.09375, 1.0, 0.09375, 0.5, 0.09375, 0.5, 0.09375, 1.0, 0.08594, 1.0, 0.08594, 0.5, 0.08594, 0.5, 0.08594, 1.0, 0.07812, 1.0, 0.07812, 0.5, 0.07812, 0.5, 0.07812, 1.0, 0.07031, 1.0, 0.07031, 0.5, 0.07031, 0.5, 0.07031, 1.0, 0.0625, 1.0, 0.0625, 0.5, 0.0625, 0.5, 0.0625, 1.0, 0.05469, 1.0, 0.05469, 0.5, 0.05469, 0.5, 0.05469, 1.0, 0.04688, 1.0, 0.04688, 0.5, 0.04688, 0.5, 0.04688, 1.0, 0.03906, 1.0, 0.03906, 0.5, 0.03906, 0.5, 0.03906, 1.0, 0.03125, 1.0, 0.03125, 0.5, 0.03125, 0.5, 0.03125, 1.0, 0.02344, 1.0, 0.02344, 0.5, 0.02344, 0.5, 0.02344, 1.0, 0.01562, 1.0, 0.01562, 0.5, 0.2618, 0.4897, 0.25, 0.49, 0.2382, 0.4897, 0.2265, 0.4888, 0.2148, 0.4874, 0.2032, 0.4854, 0.1917, 0.4828, 0.1803, 0.4797, 0.1691, 0.476, 0.1582, 0.4717, 0.1474, 0.467, 0.1369, 0.4617, 0.1266, 0.4559, 0.1167, 0.4496, 0.107, 0.4428, 0.09775, 0.4355, 0.08883, 0.4278, 0.08029, 0.4197, 0.07217, 0.4112, 0.06448, 0.4023, 0.05723, 0.393, 0.05045, 0.3833, 0.04415, 0.3734, 0.03834, 0.3631, 0.03304, 0.3526, 0.02827, 0.3418, 0.02403, 0.3309, 0.02033, 0.3197, 0.01719, 0.3083, 0.01461, 0.2968, 0.0126, 0.2852, 0.01116, 0.2735, 0.01029, 0.2618, 0.01, 0.25, 0.01029, 0.2382, 0.01116, 0.2265, 0.0126, 0.2148, 0.01461, 0.2032, 0.01719, 0.1917, 0.02033, 0.1803, 0.02403, 0.1691, 0.02827, 0.1582, 0.03304, 0.1474, 0.03834, 0.1369, 0.04415, 0.1266, 0.05045, 0.1167, 0.05723, 0.107, 0.06448, 0.09775, 0.07217, 0.08883, 0.08029, 0.08029, 0.08883, 0.07217, 0.09775, 0.06448, 0.107, 0.05723, 0.1167, 0.05045, 0.1266, 0.04415, 0.1369, 0.03834, 0.1474, 0.03304, 0.1582, 0.02827, 0.1691, 0.02403, 0.1803, 0.02033, 0.1917, 0.01719, 0.2032, 0.01461, 0.2148, 0.0126, 0.2265, 0.01116, 0.2382, 0.01029, 0.25, 0.01, 0.2618, 0.01029, 0.2735, 0.01116, 0.2852, 0.0126, 0.2968, 0.01461, 0.3083, 0.01719, 0.3197, 0.02033, 0.3309, 0.02403, 0.3418, 0.02827, 0.3526, 0.03304, 0.3631, 0.03834, 0.3734, 0.04415, 0.3833, 0.05045, 0.393, 0.05723, 0.4023, 0.06448, 0.4112, 0.07217, 0.4197, 0.08029, 0.4278, 0.08883, 0.4355, 0.09775, 0.4428, 0.107, 0.4496, 0.1167, 0.4559, 0.1266, 0.4617, 0.1369, 0.467, 0.1474, 0.4717, 0.1582, 0.476, 0.1691, 0.4797, 0.1803, 0.4828, 0.1917, 0.4854, 0.2032, 0.4874, 0.2148, 0.4888, 0.2265, 0.4897, 0.2382, 0.49, 0.25, 0.4897, 0.2618, 0.4888, 0.2735, 0.4874, 0.2852, 0.4854, 0.2968, 0.4828, 0.3083, 0.4797, 0.3197, 0.476, 0.3309, 0.4717, 0.3418, 0.467, 0.3526, 0.4617, 0.3631, 0.4559, 0.3734, 0.4496, 0.3833, 0.4428, 0.393, 0.4355, 0.4023, 0.4278, 0.4112, 0.4197, 0.4197, 0.4112, 0.4278, 0.4023, 0.4355, 0.393, 0.4428, 0.3833, 0.4496, 0.3734, 0.4559, 0.3631, 0.4617, 0.3526, 0.467, 0.3418, 0.4717, 0.3309, 0.476, 0.3197, 0.4797, 0.3083, 0.4828, 0.2968, 0.4854, 0.2852, 0.4874, 0.2735, 0.4888, 0.01562, 0.5, 0.01562, 1.0, 0.007812, 1.0, 0.007812, 0.5, 0.007812, 0.5, 0.007812, 1.0, 0.0, 1.0, 0.0, 0.5, 0.75, 0.49, 0.7618, 0.4897, 0.7735, 0.4888, 0.7852, 0.4874, 0.7968, 0.4854, 0.8083, 0.4828, 0.8197, 0.4797, 0.8309, 0.476, 0.8418, 0.4717, 0.8526, 0.467, 0.8631, 0.4617, 0.8734, 0.4559, 0.8833, 0.4496, 0.893, 0.4428, 0.9023, 0.4355, 0.9112, 0.4278, 0.9197, 0.4197, 0.9278, 0.4112, 0.9355, 0.4023, 0.9428, 0.393, 0.9496, 0.3833, 0.9559, 0.3734, 0.9617, 0.3631, 0.967, 0.3526, 0.9717, 0.3418, 0.976, 0.3309, 0.9797, 0.3197, 0.9828, 0.3083, 0.9854, 0.2968, 0.9874, 0.2852, 0.9888, 0.2735, 0.9897, 0.2618, 0.99, 0.25, 0.9897, 0.2382, 0.9888, 0.2265, 0.9874, 0.2148, 0.9854, 0.2032, 0.9828, 0.1917, 0.9797, 0.1803, 0.976, 0.1691, 0.9717, 0.1582, 0.967, 0.1474, 0.9617, 0.1369, 0.9559, 0.1266, 0.9496, 0.1167, 0.9428, 0.107, 0.9355, 0.09775, 0.9278, 0.08883, 0.9197, 0.08029, 0.9112, 0.07217, 0.9023, 0.06448, 0.893, 0.05723, 0.8833, 0.05045, 0.8734, 0.04415, 0.8631, 0.03834, 0.8526, 0.03304, 0.8418, 0.02827, 0.8309, 0.02403, 0.8197, 0.02033, 0.8083, 0.01719, 0.7968, 0.01461, 0.7852, 0.0126, 0.7735, 0.01116, 0.7618, 0.01029, 0.75, 0.01, 0.7382, 0.01029, 0.7265, 0.01116, 0.7148, 0.0126, 0.7032, 0.01461, 0.6917, 0.01719, 0.6803, 0.02033, 0.6691, 0.02403, 0.6582, 0.02827, 0.6474, 0.03304, 0.6369, 0.03834, 0.6266, 0.04415, 0.6167, 0.05045, 0.607, 0.05723, 0.5977, 0.06448, 0.5888, 0.07217, 0.5803, 0.08029, 0.5722, 0.08883, 0.5645, 0.09775, 0.5572, 0.107, 0.5504, 0.1167, 0.5441, 0.1266, 0.5383, 0.1369, 0.533, 0.1474, 0.5283, 0.1582, 0.524, 0.1691, 0.5203, 0.1803, 0.5172, 0.1917, 0.5146, 0.2032, 0.5126, 0.2148, 0.5112, 0.2265, 0.5103, 0.2382, 0.51, 0.25, 0.5103, 0.2618, 0.5112, 0.2735, 0.5126, 0.2852, 0.5146, 0.2968, 0.5172, 0.3083, 0.5203, 0.3197, 0.524, 0.3309, 0.5283, 0.3418, 0.533, 0.3526, 0.5383, 0.3631, 0.5441, 0.3734, 0.5504, 0.3833, 0.5572, 0.393, 0.5645, 0.4023, 0.5722, 0.4112, 0.5803, 0.4197, 0.5888, 0.4278, 0.5977, 0.4355, 0.607, 0.4428, 0.6167, 0.4496, 0.6266, 0.4559, 0.6369, 0.4617, 0.6474, 0.467, 0.6582, 0.4717, 0.6691, 0.476, 0.6803, 0.4797, 0.6917, 0.4828, 0.7032, 0.4854, 0.7148, 0.4874, 0.7265, 0.4888, 0.7382, 0.4897])
me_cylinder_005.update()
me_cube_001 = bpy.data.meshes.new('Cube.001')
me_cube_001.from_pydata([(-0.000331, -0.005, -0.003644), (-0.000331, -0.005, 0.005), (-0.000331, 0.005, -0.003644), (-0.000331, 0.005, 0.005), (0.005, -0.005, -0.003644), (0.005, -0.005, 0.005), (0.005, 0.005, -0.003644), (0.005, 0.005, 0.005)], [], [(0, 1, 3, 2), (2, 3, 7, 6), (6, 7, 5, 4), (4, 5, 1, 0), (2, 6, 4, 0), (7, 3, 1, 5)])
_uv = me_cube_001.uv_layers.new(name='UVMap')
_uv.uv.foreach_set('vector', [0.375, 0.0, 0.625, 0.0, 0.625, 0.25, 0.375, 0.25, 0.375, 0.25, 0.625, 0.25, 0.625, 0.5, 0.375, 0.5, 0.375, 0.5, 0.625, 0.5, 0.625, 0.75, 0.375, 0.75, 0.375, 0.75, 0.625, 0.75, 0.625, 1.0, 0.375, 1.0, 0.125, 0.5, 0.375, 0.5, 0.375, 0.75, 0.125, 0.75, 0.625, 0.5, 0.875, 0.5, 0.875, 0.75, 0.625, 0.75])
me_cube_001.update()

# ---- objects
ob_base = bpy.data.objects.new('Base', me_cube)
ob_monitor = bpy.data.objects.new('Monitor', me_cube_005)
ob_monitor_back_2 = bpy.data.objects.new('Monitor-Back-2', me_cube_006)
ob_monitor_back_1 = bpy.data.objects.new('Monitor-Back-1', me_cube_007)
ob_line_hole = bpy.data.objects.new('line-hole', me_cylinder_002)
ob_cube_001 = bpy.data.objects.new('Cube.001', me_cube_002)
ob_cylinder_002 = bpy.data.objects.new('Cylinder.002', me_cylinder_003)
ob_cylinder_001 = bpy.data.objects.new('Cylinder.001', me_cylinder_005)
ob_cube = bpy.data.objects.new('Cube', me_cube_001)

# ---- transforms, parenting, visibility, modifiers, constraints
ob_base.location = (8.71e-07, 0.0, 0.0125)
ob_base.scale = (0.0165, 0.06, 0.0075)
ob_base.lock_rotations_4d = False
ob_base.empty_display_type = 'ARROWS'
ob_base.lineart.crease_threshold = 0.0
_m = ob_base.modifiers.new('Boolean.003', 'BOOLEAN')
_m.object = ob_monitor
_m = ob_base.modifiers.new('Boolean.008', 'BOOLEAN')
_m.object = ob_monitor_back_1
_m = ob_base.modifiers.new('Boolean.007', 'BOOLEAN')
_m.object = ob_cube
_m = ob_base.modifiers.new('Boolean', 'BOOLEAN')
_m.object = ob_cylinder_002
_m = ob_base.modifiers.new('Boolean.001', 'BOOLEAN')
_m.object = ob_line_hole
_m = ob_base.modifiers.new('Boolean.002', 'BOOLEAN')
_m.object = ob_cube_001
_m = ob_base.modifiers.new('Boolean.004', 'BOOLEAN')
_m.object = ob_cylinder_001
ob_monitor.location = (0.000751, -9.108e-05, -0.1679)
ob_monitor.scale = (0.00925, 0.4461, 0.1829)
ob_monitor.lock_rotations_4d = False
ob_monitor.empty_display_type = 'ARROWS'
ob_monitor.display_type = 'WIRE'
ob_monitor.lineart.crease_threshold = 0.0
ob_monitor_back_2.location = (0.02351, -9.108e-05, -0.2133)
ob_monitor_back_2.scale = (0.01351, 0.1885, 0.1374)
ob_monitor_back_2.lock_rotations_4d = False
ob_monitor_back_2.empty_display_type = 'ARROWS'
ob_monitor_back_2.display_type = 'WIRE'
ob_monitor_back_2.lineart.crease_threshold = 0.0
ob_monitor_back_1.location = (0.0235, 0.01562, -0.03058)
ob_monitor_back_1.scale = (0.3971, 5.083, 1.341)
ob_monitor_back_1.display_type = 'WIRE'
ob_line_hole.location = (-0.01349, -1.067e-09, 0.02041)
ob_line_hole.rotation_euler = (3.142, 0.01288, -3.142)
ob_line_hole.scale = (0.1427, 0.1427, 3.008)
ob_line_hole.display_type = 'WIRE'
ob_cube_001.location = (-0.01585, -8.582e-10, 0.02038)
ob_cube_001.rotation_euler = (3.142, 0.01288, -3.142)
ob_cube_001.scale = (1.0, 1.0, 5.063)
ob_cube_001.display_type = 'WIRE'
ob_cylinder_002.location = (-0.01321, 9.627e-10, -0.003093)
ob_cylinder_002.rotation_euler = (-1.51e-07, -1.571, 0.0)
ob_cylinder_002.scale = (0.7223, 0.7223, 1.805)
ob_cylinder_002.display_type = 'WIRE'
ob_cylinder_001.location = (-0.01321, 9.627e-10, -0.003093)
ob_cylinder_001.rotation_euler = (-1.51e-07, -1.571, 0.0)
ob_cylinder_001.scale = (1.011, 1.011, 1.0)
ob_cylinder_001.display_type = 'WIRE'
ob_cube.location = (0.01115, 0.03703, -0.195)
ob_cube.scale = (3.752, 81.8, 40.0)
ob_cube.display_type = 'WIRE'

# ---- collection membership
scene.collection.objects.link(ob_base)
scene.collection.objects.link(ob_monitor)
scene.collection.objects.link(ob_monitor_back_2)
scene.collection.objects.link(ob_monitor_back_1)
scene.collection.objects.link(ob_line_hole)
scene.collection.objects.link(ob_cube_001)
scene.collection.objects.link(ob_cylinder_002)
scene.collection.objects.link(ob_cylinder_001)
scene.collection.objects.link(ob_cube)

# ---- scene / render settings (as saved in the file)
scene.frame_start = 1; scene.frame_end = 250; scene.frame_set(0)
scene.render.engine = 'BLENDER_EEVEE_NEXT'
scene.cycles.sampling_pattern = 'TABULATED_SOBOL'
scene.cycles.use_light_tree = False
scene.eevee.ray_tracing_options.trace_max_roughness = 0.0
scene.view_settings.view_transform = 'Filmic'
bpy.context.view_layer.update()

# ---- added for rendering (the .blend has no active camera and no usable light): camera, sun
cam_auto = bpy.data.cameras.new('AutoCamera')
cam_auto.lens = 50.0
cam_auto.sensor_width = 36.0
cam_auto.clip_end = 1000.0
ob_auto_camera = bpy.data.objects.new('AutoCamera', cam_auto)
scene.collection.objects.link(ob_auto_camera)
ob_auto_camera.location = (0.845503, -0.966891, 0.509114)
ob_auto_camera.rotation_euler = (1.09748, -7.21219e-08, 0.694738)
scene.camera = ob_auto_camera
light_auto_sun = bpy.data.lights.new('AutoSun', 'SUN')
light_auto_sun.energy = 3.0
light_auto_sun.angle = 0.0523599
ob_auto_sun = bpy.data.objects.new('AutoSun', light_auto_sun)
scene.collection.objects.link(ob_auto_sun)
ob_auto_sun.rotation_euler = (0.872665, 0.174533, 0.523599)
bpy.context.view_layer.update()
